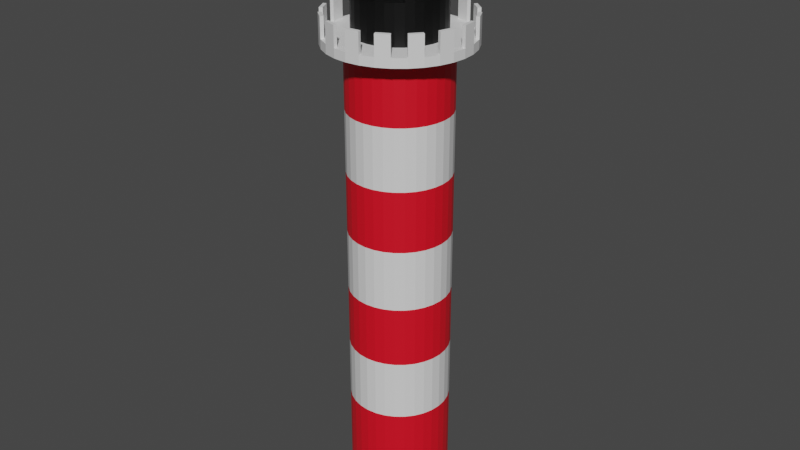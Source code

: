 # Source: LightHouse.blend  (saved by Blender 2.80.75; exported with 4.5.12 LTS)
import bpy
from mathutils import Matrix  # noqa: F401  (used for matrix-valued properties, if any)

bpy.ops.wm.read_factory_settings(use_empty=True)
scene = bpy.context.scene
scene.name = 'Scene'

# ---- collections
col_collection = bpy.data.collections.new('Collection'); scene.collection.children.link(col_collection)

# ---- materials (node trees are filled in below, after node groups)
mat_material_001 = bpy.data.materials.new('Material.001')
mat_material_001.use_transparent_shadow = False
mat_material_002 = bpy.data.materials.new('Material.002')
mat_material_002.use_transparent_shadow = False
mat_material_003 = bpy.data.materials.new('Material.003')
mat_material_003.use_transparent_shadow = False

# ---- material node trees
mat_material_001.use_nodes = True; mat_material_001.node_tree.nodes.clear()
_N = mat_material_001.node_tree.nodes; _L = mat_material_001.node_tree.links
n0 = _N.new('ShaderNodeOutputMaterial'); n0.name = 'Material Output'; n0.location = (300, 300)
n1 = _N.new('ShaderNodeBsdfPrincipled'); n1.name = 'Principled BSDF'; n1.location = (10, 300)
n1.distribution = 'GGX'
n1.subsurface_method = 'BURLEY'
n1.inputs[3].default_value = 1.45
n1.inputs[27].default_value = (0.0, 0.0, 0.0, 1.0)
n1.inputs[28].default_value = 1.0
_L.new(n1.outputs[0], n0.inputs[0])
n0.is_active_output = True
mat_material_002.use_nodes = True; mat_material_002.node_tree.nodes.clear()
_N = mat_material_002.node_tree.nodes; _L = mat_material_002.node_tree.links
n0 = _N.new('ShaderNodeOutputMaterial'); n0.name = 'Material Output'; n0.location = (300, 300)
n1 = _N.new('ShaderNodeBsdfPrincipled'); n1.name = 'Principled BSDF'; n1.location = (10, 300)
n1.distribution = 'GGX'
n1.subsurface_method = 'BURLEY'
n1.inputs[0].default_value = (0.8, 0.003328, 0.01643, 1.0)
n1.inputs[3].default_value = 1.45
n1.inputs[27].default_value = (0.0, 0.0, 0.0, 1.0)
n1.inputs[28].default_value = 1.0
_L.new(n1.outputs[0], n0.inputs[0])
n0.is_active_output = True
mat_material_003.use_nodes = True; mat_material_003.node_tree.nodes.clear()
_N = mat_material_003.node_tree.nodes; _L = mat_material_003.node_tree.links
n0 = _N.new('ShaderNodeOutputMaterial'); n0.name = 'Material Output'; n0.location = (300, 300)
n1 = _N.new('ShaderNodeBsdfPrincipled'); n1.name = 'Principled BSDF'; n1.location = (10, 300)
n1.distribution = 'GGX'
n1.subsurface_method = 'BURLEY'
n1.inputs[0].default_value = (0.0, 0.0, 0.0, 1.0)
n1.inputs[3].default_value = 1.45
n1.inputs[27].default_value = (0.0, 0.0, 0.0, 1.0)
n1.inputs[28].default_value = 1.0
_L.new(n1.outputs[0], n0.inputs[0])
n0.is_active_output = True

# ---- world
world_world = bpy.data.worlds.new('World'); scene.world = world_world
world_world.use_nodes = True; world_world.node_tree.nodes.clear()
_N = world_world.node_tree.nodes; _L = world_world.node_tree.links
n0 = _N.new('ShaderNodeOutputWorld'); n0.name = 'World Output'; n0.location = (300, 300)
n1 = _N.new('ShaderNodeBackground'); n1.name = 'Background'; n1.location = (10, 300)
n1.inputs[0].default_value = (0.05088, 0.05088, 0.05088, 1.0)
_L.new(n1.outputs[0], n0.inputs[0])
n0.is_active_output = True
world_world.color = (0.05088, 0.05088, 0.05088)
world_world.use_sun_shadow = False
world_world.sun_shadow_jitter_overblur = 0.0

# ---- meshes
me_cylinder = bpy.data.meshes.new('Cylinder')
me_cylinder.from_pydata([(0.0, 2.507, -0.814), (0.0, 2.507, 23.57), (0.4891, 2.459, -0.814), (0.4891, 2.459, 23.57), (0.9595, 2.316, -0.814), (0.9595, 2.316, 23.57), (1.393, 2.085, -0.814), (1.393, 2.085, 23.57), (1.773, 1.773, -0.814), (1.773, 1.773, 23.57), (2.085, 1.393, -0.814), (2.085, 1.393, 23.57), (2.316, 0.9595, -0.814), (2.316, 0.9595, 23.57), (2.459, 0.4891, -0.814), (2.459, 0.4891, 23.57), (2.507, 1.893e-07, -0.814), (2.507, 1.893e-07, 23.57), (2.459, -0.4891, -0.814), (2.459, -0.4891, 23.57), (2.316, -0.9595, -0.814), (2.316, -0.9595, 23.57), (2.085, -1.393, -0.814), (2.085, -1.393, 23.57), (1.773, -1.773, -0.814), (1.773, -1.773, 23.57), (1.393, -2.085, -0.814), (1.393, -2.085, 23.57), (0.9595, -2.316, -0.814), (0.9595, -2.316, 23.57), (0.4891, -2.459, -0.814), (0.4891, -2.459, 23.57), (-8.17e-07, -2.507, -0.814), (-8.17e-07, -2.507, 23.57), (-0.4891, -2.459, -0.814), (-0.4891, -2.459, 23.57), (-0.9595, -2.316, -0.814), (-0.9595, -2.316, 23.57), (-1.393, -2.085, -0.814), (-1.393, -2.085, 23.57), (-1.773, -1.773, -0.814), (-1.773, -1.773, 23.57), (-2.085, -1.393, -0.814), (-2.085, -1.393, 23.57), (-2.316, -0.716, -0.814), (-2.316, -0.9595, 23.57), (-2.459, -0.4891, 1.947), (-2.459, -0.4891, 23.57), (-2.507, 2.421e-06, 1.947), (-2.507, 2.421e-06, 23.57), (-2.459, 0.4891, 1.947), (-2.459, 0.4891, 23.57), (-2.316, 0.6146, -0.814), (-2.316, 0.9595, 23.57), (-2.085, 1.393, -0.814), (-2.085, 1.393, 23.57), (-1.773, 1.773, -0.814), (-1.773, 1.773, 23.57), (-1.393, 2.085, -0.814), (-1.393, 2.085, 23.57), (-0.9595, 2.316, -0.814), (-0.9595, 2.316, 23.57), (-0.4891, 2.459, -0.814), (-0.4891, 2.459, 23.57), (0.6916, 3.477, 23.57), (-1.635e-07, 3.545, 23.57), (1.357, 3.275, 23.57), (1.97, 2.948, 23.57), (2.507, 2.507, 23.57), (2.948, 1.97, 23.57), (3.275, 1.357, 23.57), (3.477, 0.6916, 23.57), (3.545, -7.163e-08, 23.57), (3.477, -0.6916, 23.57), (3.275, -1.357, 23.57), (2.948, -1.97, 23.57), (2.507, -2.507, 23.57), (1.97, -2.948, 23.57), (1.357, -3.275, 23.57), (0.6916, -3.477, 23.57), (-1.319e-06, -3.545, 23.57), (-0.6916, -3.477, 23.57), (-1.357, -3.275, 23.57), (-1.97, -2.948, 23.57), (-2.507, -2.507, 23.57), (-2.948, -1.97, 23.57), (-3.275, -1.357, 23.57), (-3.477, -0.6916, 23.57), (-3.545, 3.084e-06, 23.57), (-3.477, 0.6916, 23.57), (-3.275, 1.357, 23.57), (-2.948, 1.97, 23.57), (-2.507, 2.507, 23.57), (-1.97, 2.948, 23.57), (-1.357, 3.275, 23.57), (-0.6916, 3.477, 23.57), (0.6916, 3.477, 24.02), (7.439e-09, 3.545, 24.02), (1.357, 3.275, 24.02), (1.97, 2.948, 24.02), (2.507, 2.507, 24.02), (2.948, 1.97, 24.02), (3.275, 1.357, 24.02), (3.477, 0.6916, 24.02), (3.545, -7.163e-08, 24.02), (3.477, -0.6916, 24.02), (3.275, -1.357, 24.02), (2.948, -1.97, 24.02), (2.507, -2.507, 24.02), (1.97, -2.948, 24.02), (1.357, -3.275, 24.02), (0.6916, -3.477, 24.02), (-1.148e-06, -3.545, 24.02), (-0.6916, -3.477, 24.02), (-1.357, -3.275, 24.02), (-1.97, -2.948, 24.02), (-2.507, -2.507, 24.02), (-2.948, -1.97, 24.02), (-3.275, -1.357, 24.02), (-3.477, -0.6916, 24.02), (-3.545, 3.084e-06, 24.02), (-3.477, 0.6916, 24.02), (-3.275, 1.357, 24.02), (-2.948, 1.97, 24.02), (-2.507, 2.507, 24.02), (-1.97, 2.948, 24.02), (-1.357, 3.275, 24.02), (-0.6916, 3.477, 24.02), (0.4254, 2.138, 24.02), (6.194e-08, 2.18, 24.02), (0.8344, 2.014, 24.02), (1.211, 1.813, 24.02), (1.542, 1.542, 24.02), (1.813, 1.211, 24.02), (2.014, 0.8344, 24.02), (2.138, 0.4254, 24.02), (2.18, 2.715e-07, 24.02), (2.138, -0.4254, 24.02), (2.014, -0.8344, 24.02), (1.813, -1.211, 24.02), (1.542, -1.542, 24.02), (1.211, -1.813, 24.02), (0.8344, -2.014, 24.02), (0.4254, -2.138, 24.02), (-6.485e-07, -2.18, 24.02), (-0.4254, -2.138, 24.02), (-0.8344, -2.014, 24.02), (-1.211, -1.813, 24.02), (-1.542, -1.542, 24.02), (-1.813, -1.211, 24.02), (-2.014, -0.8344, 24.02), (-2.138, -0.4254, 24.02), (-2.18, 2.212e-06, 24.02), (-2.138, 0.4254, 24.02), (-2.014, 0.8344, 24.02), (-1.813, 1.211, 24.02), (-1.542, 1.542, 24.02), (-1.211, 1.813, 24.02), (-0.8344, 2.014, 24.02), (-0.4254, 2.138, 24.02), (0.4254, 2.138, 25.92), (7.349e-07, 2.18, 25.92), (0.8344, 2.014, 25.92), (1.211, 1.813, 25.92), (1.542, 1.542, 25.92), (1.813, 1.211, 25.92), (2.014, 0.8344, 25.92), (2.138, 0.4254, 25.92), (2.18, 2.715e-07, 25.92), (2.138, -0.4254, 25.92), (2.014, -0.8344, 25.92), (1.813, -1.211, 25.92), (1.542, -1.542, 25.92), (1.211, -1.813, 25.92), (0.8344, -2.014, 25.92), (0.4254, -2.138, 25.92), (2.443e-08, -2.18, 25.92), (-0.4254, -2.138, 25.92), (-0.8344, -2.014, 25.92), (-1.211, -1.813, 25.92), (-1.542, -1.542, 25.92), (-1.813, -1.211, 25.92), (-2.014, -0.8344, 25.92), (-2.138, -0.4254, 25.92), (-2.18, 2.212e-06, 25.92), (-2.138, 0.4254, 25.92), (-2.014, 0.8344, 25.92), (-1.813, 1.211, 25.92), (-1.542, 1.542, 25.92), (-1.211, 1.813, 25.92), (-0.8344, 2.014, 25.92), (-0.4254, 2.138, 25.92), (0.3211, 1.614, 25.92), (8.061e-07, 1.646, 25.92), (0.6299, 1.521, 25.92), (0.9144, 1.369, 25.92), (1.164, 1.164, 25.92), (1.369, 0.9144, 25.92), (1.521, 0.6299, 25.92), (1.614, 0.3211, 25.92), (1.646, 3.876e-07, 25.92), (1.614, -0.3211, 25.92), (1.521, -0.6299, 25.92), (1.369, -0.9144, 25.92), (1.164, -1.164, 25.92), (0.9144, -1.369, 25.92), (0.6299, -1.521, 25.92), (0.3211, -1.614, 25.92), (2.698e-07, -1.646, 25.92), (-0.3211, -1.614, 25.92), (-0.6299, -1.521, 25.92), (-0.9144, -1.369, 25.92), (-1.164, -1.164, 25.92), (-1.369, -0.9144, 25.92), (-1.521, -0.6299, 25.92), (-1.614, -0.3211, 25.92), (-1.646, 1.853e-06, 25.92), (-1.614, 0.3211, 25.92), (-1.521, 0.6299, 25.92), (-1.369, 0.9144, 25.92), (-1.164, 1.164, 25.92), (-0.9144, 1.369, 25.92), (-0.6299, 1.521, 25.92), (-0.3211, 1.614, 25.92), (0.3211, 1.614, 24.42), (8.061e-07, 1.646, 24.42), (0.6299, 1.521, 24.42), (0.9144, 1.369, 24.42), (1.164, 1.164, 24.42), (1.369, 0.9144, 24.42), (1.521, 0.6299, 24.42), (1.614, 0.3211, 24.42), (1.646, 3.876e-07, 24.42), (1.614, -0.3211, 24.42), (1.521, -0.6299, 24.42), (1.369, -0.9144, 24.42), (1.164, -1.164, 24.42), (0.9144, -1.369, 24.42), (0.6299, -1.521, 24.42), (0.3211, -1.614, 24.42), (2.698e-07, -1.646, 24.42), (-0.3211, -1.614, 24.42), (-0.6299, -1.521, 24.42), (-0.9144, -1.369, 24.42), (-1.164, -1.164, 24.42), (-1.369, -0.9144, 24.42), (-1.521, -0.6299, 24.42), (-1.614, -0.3211, 24.42), (-1.646, 1.853e-06, 24.42), (-1.614, 0.3211, 24.42), (-1.521, 0.6299, 24.42), (-1.369, 0.9144, 24.42), (-1.164, 1.164, 24.42), (-0.9144, 1.369, 24.42), (-0.6299, 1.521, 24.42), (-0.3211, 1.614, 24.42), (0.6579, 3.308, 24.02), (1.777e-08, 3.372, 24.02), (1.291, 3.116, 24.02), (1.874, 2.804, 24.02), (2.385, 2.385, 24.02), (2.804, 1.874, 24.02), (3.116, 1.291, 24.02), (3.308, 0.6579, 24.02), (3.372, -2.964e-08, 24.02), (3.308, -0.6579, 24.02), (3.116, -1.291, 24.02), (2.804, -1.874, 24.02), (2.385, -2.385, 24.02), (1.874, -2.804, 24.02), (1.291, -3.116, 24.02), (0.6579, -3.308, 24.02), (-1.081e-06, -3.372, 24.02), (-0.6579, -3.308, 24.02), (-1.291, -3.116, 24.02), (-1.874, -2.804, 24.02), (-2.385, -2.385, 24.02), (-2.804, -1.874, 24.02), (-3.116, -1.291, 24.02), (-3.308, -0.6579, 24.02), (-3.372, 2.972e-06, 24.02), (-3.308, 0.6579, 24.02), (-3.116, 1.291, 24.02), (-2.804, 1.874, 24.02), (-2.385, 2.385, 24.02), (-1.874, 2.804, 24.02), (-1.291, 3.116, 24.02), (-0.6579, 3.308, 24.02), (0.4046, 2.034, 24.02), (6.961e-08, 2.074, 24.02), (0.7937, 1.916, 24.02), (1.152, 1.725, 24.02), (1.467, 1.467, 24.02), (1.725, 1.152, 24.02), (1.916, 0.7937, 24.02), (2.034, 0.4046, 24.02), (2.074, 2.967e-07, 24.02), (2.034, -0.4046, 24.02), (1.916, -0.7937, 24.02), (1.725, -1.152, 24.02), (1.467, -1.467, 24.02), (1.152, -1.725, 24.02), (0.7937, -1.916, 24.02), (0.4046, -2.034, 24.02), (-6.062e-07, -2.074, 24.02), (-0.4046, -2.034, 24.02), (-0.7937, -1.916, 24.02), (-1.152, -1.725, 24.02), (-1.467, -1.467, 24.02), (-1.725, -1.152, 24.02), (-1.916, -0.7937, 24.02), (-2.034, -0.4046, 24.02), (-2.074, 2.143e-06, 24.02), (-2.034, 0.4046, 24.02), (-1.916, 0.7937, 24.02), (-1.725, 1.152, 24.02), (-1.467, 1.467, 24.02), (-1.152, 1.725, 24.02), (-0.7937, 1.916, 24.02), (-0.4046, 2.034, 24.02), (1.357, 3.275, 24.86), (0.6916, 3.477, 24.86), (2.507, 2.507, 24.86), (1.97, 2.948, 24.86), (3.275, 1.357, 24.86), (2.948, 1.97, 24.86), (3.545, -7.163e-08, 24.86), (3.477, 0.6916, 24.86), (3.275, -1.357, 24.86), (3.477, -0.6916, 24.86), (2.507, -2.507, 24.86), (2.948, -1.97, 24.86), (1.357, -3.275, 24.86), (1.97, -2.948, 24.86), (-1.148e-06, -3.545, 24.86), (0.6916, -3.477, 24.86), (-1.357, -3.275, 24.86), (-0.6916, -3.477, 24.86), (-2.507, -2.507, 24.86), (-1.97, -2.948, 24.86), (-3.275, -1.357, 24.86), (-2.948, -1.97, 24.86), (-3.545, 3.084e-06, 24.86), (-3.477, -0.6916, 24.86), (-3.275, 1.357, 24.86), (-3.477, 0.6916, 24.86), (-2.507, 2.507, 24.86), (-2.948, 1.97, 24.86), (-1.357, 3.275, 24.86), (-1.97, 2.948, 24.86), (7.439e-09, 3.545, 24.86), (-0.6916, 3.477, 24.86), (-2.385, -2.385, 24.86), (-1.874, -2.804, 24.86), (-1.291, -3.116, 24.86), (-0.6579, -3.308, 24.86), (-1.081e-06, -3.372, 24.86), (0.6579, -3.308, 24.86), (1.291, -3.116, 24.86), (1.874, -2.804, 24.86), (2.385, -2.385, 24.86), (2.804, -1.874, 24.86), (3.116, -1.291, 24.86), (3.308, -0.6579, 24.86), (3.372, -2.964e-08, 24.86), (1.291, 3.116, 24.86), (0.6579, 3.308, 24.86), (2.385, 2.385, 24.86), (1.874, 2.804, 24.86), (3.116, 1.291, 24.86), (2.804, 1.874, 24.86), (3.308, 0.6579, 24.86), (-3.116, -1.291, 24.86), (-2.804, -1.874, 24.86), (-3.372, 2.972e-06, 24.86), (-3.308, -0.6579, 24.86), (-3.116, 1.291, 24.86), (-3.308, 0.6579, 24.86), (-2.385, 2.385, 24.86), (-2.804, 1.874, 24.86), (-1.291, 3.116, 24.86), (-1.874, 2.804, 24.86), (1.777e-08, 3.372, 24.86), (-0.6579, 3.308, 24.86), (1.357, 3.275, 25.02), (0.6916, 3.477, 25.02), (2.507, 2.507, 25.02), (1.97, 2.948, 25.02), (3.275, 1.357, 25.02), (2.948, 1.97, 25.02), (3.545, -7.163e-08, 25.02), (3.477, 0.6916, 25.02), (3.275, -1.357, 25.02), (3.477, -0.6916, 25.02), (2.507, -2.507, 25.02), (2.948, -1.97, 25.02), (1.357, -3.275, 25.02), (1.97, -2.948, 25.02), (-1.148e-06, -3.545, 25.02), (0.6916, -3.477, 25.02), (-1.357, -3.275, 25.02), (-0.6916, -3.477, 25.02), (-2.507, -2.507, 25.02), (-1.97, -2.948, 25.02), (-3.275, -1.357, 25.02), (-2.948, -1.97, 25.02), (-3.545, 3.084e-06, 25.02), (-3.477, -0.6916, 25.02), (-3.275, 1.357, 25.02), (-3.477, 0.6916, 25.02), (-2.507, 2.507, 25.02), (-2.948, 1.97, 25.02), (-1.357, 3.275, 25.02), (-1.97, 2.948, 25.02), (7.439e-09, 3.545, 25.02), (-0.6916, 3.477, 25.02), (-2.385, -2.385, 25.02), (-1.874, -2.804, 25.02), (-1.291, -3.116, 25.02), (-0.6579, -3.308, 25.02), (-1.081e-06, -3.372, 25.02), (0.6579, -3.308, 25.02), (1.291, -3.116, 25.02), (1.874, -2.804, 25.02), (2.385, -2.385, 25.02), (2.804, -1.874, 25.02), (3.116, -1.291, 25.02), (3.308, -0.6579, 25.02), (3.372, -2.964e-08, 25.02), (1.291, 3.116, 25.02), (0.6579, 3.308, 25.02), (2.385, 2.385, 25.02), (1.874, 2.804, 25.02), (3.116, 1.291, 25.02), (2.804, 1.874, 25.02), (3.308, 0.6579, 25.02), (-3.116, -1.291, 25.02), (-2.804, -1.874, 25.02), (-3.372, 2.972e-06, 25.02), (-3.308, -0.6579, 25.02), (-3.116, 1.291, 25.02), (-3.308, 0.6579, 25.02), (-2.385, 2.385, 25.02), (-2.804, 1.874, 25.02), (-1.291, 3.116, 25.02), (-1.874, 2.804, 25.02), (1.777e-08, 3.372, 25.02), (-0.6579, 3.308, 25.02), (0.4254, 2.138, 28.22), (7.349e-07, 2.18, 28.22), (2.014, 0.8344, 28.22), (1.813, 1.211, 28.22), (1.542, -1.542, 28.22), (1.813, -1.211, 28.22), (-0.4254, -2.138, 28.22), (2.443e-08, -2.18, 28.22), (-2.014, -0.8344, 28.22), (-1.813, -1.211, 28.22), (-1.542, 1.542, 28.22), (-1.813, 1.211, 28.22), (0.3211, 1.614, 28.22), (8.061e-07, 1.646, 28.22), (1.521, 0.6299, 28.22), (1.369, 0.9144, 28.22), (1.164, -1.164, 28.22), (1.369, -0.9144, 28.22), (-0.3211, -1.614, 28.22), (2.698e-07, -1.646, 28.22), (-1.521, -0.6299, 28.22), (-1.369, -0.9144, 28.22), (-1.164, 1.164, 28.22), (-1.369, 0.9144, 28.22), (0.0, 2.507, 17.47), (-0.4891, 2.459, 11.38), (-0.0161, 2.391, 28.09), (-0.9595, 2.316, 11.38), (0.4503, 2.345, 28.09), (-1.393, 2.085, 11.38), (0.8989, 2.209, 28.09), (-1.773, 1.773, 11.38), (1.312, 1.988, 28.09), (-2.085, 1.393, 11.38), (1.675, 1.691, 28.09), (-2.316, 0.9595, 11.38), (1.972, 1.328, 28.09), (-2.459, 0.4891, 11.38), (2.193, 0.915, 28.09), (-2.507, 2.421e-06, 11.38), (2.329, 0.4664, 28.09), (-2.459, -0.4891, 11.38), (2.375, 6.825e-08, 28.09), (-2.316, -0.9595, 11.38), (2.329, -0.4664, 28.09), (-2.085, -1.393, 11.38), (2.193, -0.915, 28.09), (-1.773, -1.773, 11.38), (1.972, -1.328, 28.09), (-1.393, -2.085, 11.38), (1.675, -1.691, 28.09), (-0.9595, -2.316, 11.38), (1.312, -1.988, 28.09), (-0.4891, -2.459, 11.38), (0.8989, -2.209, 28.09), (-8.17e-07, -2.507, 11.38), (0.4503, -2.345, 28.09), (0.4891, -2.459, 11.38), (-0.0161, -2.391, 28.09), (0.9595, -2.316, 11.38), (-0.4825, -2.345, 28.09), (1.393, -2.085, 11.38), (-0.9311, -2.209, 28.09), (1.773, -1.773, 11.38), (-1.344, -1.988, 28.09), (2.085, -1.393, 11.38), (-1.707, -1.691, 28.09), (2.316, -0.9595, 11.38), (-2.004, -1.328, 28.09), (2.459, -0.4891, 11.38), (-2.225, -0.915, 28.09), (-0.0161, -1.123e-07, 30.0), (-2.361, -0.4664, 28.09), (2.507, 1.893e-07, 11.38), (-2.407, 2.196e-06, 28.09), (2.459, 0.4891, 11.38), (-2.361, 0.4664, 28.09), (2.316, 0.9595, 11.38), (-2.225, 0.915, 28.09), (2.085, 1.393, 11.38), (-2.004, 1.328, 28.09), (1.773, 1.773, 11.38), (-1.707, 1.691, 28.09), (1.393, 2.085, 11.38), (-1.344, 1.988, 28.09), (0.9595, 2.316, 11.38), (-0.931, 2.209, 28.09), (0.4891, 2.459, 11.38), (-0.4825, 2.345, 28.09), (0.0, 2.507, 11.38), (-0.4891, 2.459, 17.47), (-0.9595, 2.316, 17.47), (-1.393, 2.085, 17.47), (-1.773, 1.773, 17.47), (-2.085, 1.393, 17.47), (-2.316, 0.9595, 17.47), (-2.459, 0.4891, 17.47), (-2.507, 2.421e-06, 17.47), (-2.459, -0.4891, 17.47), (-2.316, -0.9595, 17.47), (-2.085, -1.393, 17.47), (-1.773, -1.773, 17.47), (-1.393, -2.085, 17.47), (-0.9595, -2.316, 17.47), (-0.4891, -2.459, 17.47), (-8.17e-07, -2.507, 17.47), (0.4891, -2.459, 17.47), (0.9595, -2.316, 17.47), (1.393, -2.085, 17.47), (1.773, -1.773, 17.47), (2.085, -1.393, 17.47), (2.316, -0.9595, 17.47), (2.459, -0.4891, 17.47), (2.507, 1.893e-07, 17.47), (2.459, 0.4891, 17.47), (2.316, 0.9595, 17.47), (2.085, 1.393, 17.47), (1.773, 1.773, 17.47), (1.393, 2.085, 17.47), (0.9595, 2.316, 17.47), (0.4891, 2.459, 17.47), (0.4891, 2.459, 5.282), (0.9595, 2.316, 5.282), (1.393, 2.085, 5.282), (1.773, 1.773, 5.282), (2.085, 1.393, 5.282), (2.316, 0.9595, 5.282), (2.459, 0.4891, 5.282), (2.507, 1.893e-07, 5.282), (2.459, -0.4891, 5.282), (2.316, -0.9595, 5.282), (2.085, -1.393, 5.282), (1.773, -1.773, 5.282), (1.393, -2.085, 5.282), (0.9595, -2.316, 5.282), (0.4891, -2.459, 5.282), (-8.17e-07, -2.507, 5.282), (-0.4891, -2.459, 5.282), (-0.9595, -2.316, 5.282), (-1.393, -2.085, 5.282), (-1.773, -1.773, 5.282), (-2.085, -1.393, 5.282), (-2.316, -0.9595, 5.282), (-2.459, -0.4891, 5.282), (-2.507, 2.421e-06, 5.282), (-2.459, 0.4891, 5.282), (-2.316, 0.9595, 5.282), (-2.085, 1.393, 5.282), (-1.773, 1.773, 5.282), (-1.393, 2.085, 5.282), (-0.9595, 2.316, 5.282), (-0.4891, 2.459, 5.282), (0.0, 2.507, 5.282), (0.0, 2.507, 20.52), (0.4891, 2.459, 20.52), (0.9595, 2.316, 20.52), (2.085, 1.393, 20.52), (2.316, 0.9595, 20.52), (2.459, 0.4891, 20.52), (1.393, 2.085, 20.52), (2.507, 1.893e-07, 20.52), (2.459, -0.4891, 20.52), (1.773, 1.773, 20.52), (2.316, -0.9595, 20.52), (2.085, -1.393, 20.52), (1.773, -1.773, 20.52), (1.393, -2.085, 20.52), (0.9595, -2.316, 20.52), (0.4891, -2.459, 20.52), (-8.17e-07, -2.507, 20.52), (-0.4891, -2.459, 20.52), (-0.9595, -2.316, 20.52), (-1.393, -2.085, 20.52), (-1.773, -1.773, 20.52), (-2.085, -1.393, 20.52), (-2.316, -0.9595, 20.52), (-2.459, -0.4891, 20.52), (-2.507, 2.421e-06, 20.52), (-2.459, 0.4891, 20.52), (-2.316, 0.9595, 20.52), (-2.085, 1.393, 20.52), (-1.773, 1.773, 20.52), (-1.393, 2.085, 20.52), (-0.9595, 2.316, 20.52), (-0.4891, 2.459, 20.52), (0.0, 2.507, 14.43), (-0.4891, 2.459, 14.43), (-0.9595, 2.316, 14.43), (-1.393, 2.085, 14.43), (-1.773, 1.773, 14.43), (-2.085, 1.393, 14.43), (-2.316, 0.9595, 14.43), (-2.459, 0.4891, 14.43), (-2.507, 2.421e-06, 14.43), (-2.459, -0.4891, 14.43), (-2.316, -0.9595, 14.43), (-2.085, -1.393, 14.43), (-1.773, -1.773, 14.43), (-1.393, -2.085, 14.43), (-0.9595, -2.316, 14.43), (-0.4891, -2.459, 14.43), (-8.17e-07, -2.507, 14.43), (0.4891, -2.459, 14.43), (0.9595, -2.316, 14.43), (1.393, -2.085, 14.43), (1.773, -1.773, 14.43), (2.085, -1.393, 14.43), (2.316, -0.9595, 14.43), (2.459, -0.4891, 14.43), (2.507, 1.893e-07, 14.43), (2.459, 0.4891, 14.43), (2.316, 0.9595, 14.43), (2.085, 1.393, 14.43), (1.773, 1.773, 14.43), (1.393, 2.085, 14.43), (0.9595, 2.316, 14.43), (0.4891, 2.459, 14.43), (0.0, 2.507, 8.33), (0.4891, 2.459, 8.33), (0.9595, 2.316, 8.33), (1.393, 2.085, 8.33), (1.773, 1.773, 8.33), (2.085, 1.393, 8.33), (2.316, 0.9595, 8.33), (2.459, 0.4891, 8.33), (2.507, 1.893e-07, 8.33), (2.459, -0.4891, 8.33), (2.316, -0.9595, 8.33), (2.085, -1.393, 8.33), (1.773, -1.773, 8.33), (1.393, -2.085, 8.33), (0.9595, -2.316, 8.33), (0.4891, -2.459, 8.33), (-8.17e-07, -2.507, 8.33), (-0.4891, -2.459, 8.33), (-0.9595, -2.316, 8.33), (-1.393, -2.085, 8.33), (-1.773, -1.773, 8.33), (-2.085, -1.393, 8.33), (-2.316, -0.9595, 8.33), (-2.459, -0.4891, 8.33), (-2.507, 2.421e-06, 8.33), (-2.459, 0.4891, 8.33), (-2.316, 0.9595, 8.33), (-2.085, 1.393, 8.33), (-1.773, 1.773, 8.33), (-1.393, 2.085, 8.33), (-0.9595, 2.316, 8.33), (-0.4891, 2.459, 8.33), (0.4891, 2.459, 2.234), (0.9595, 2.316, 2.234), (1.393, 2.085, 2.234), (1.773, 1.773, 2.234), (2.085, 1.393, 2.234), (2.316, 0.9595, 2.234), (2.459, 0.4891, 2.234), (2.507, 1.893e-07, 2.234), (2.459, -0.4891, 2.234), (2.316, -0.9595, 2.234), (2.085, -1.393, 2.234), (1.773, -1.773, 2.234), (1.393, -2.085, 2.234), (0.9595, -2.316, 2.234), (0.4891, -2.459, 2.234), (-8.17e-07, -2.507, 2.234), (-0.4891, -2.459, 2.234), (-0.9595, -2.316, 2.234), (-1.393, -2.085, 2.234), (-1.773, -1.773, 2.234), (-2.085, -1.393, 2.234), (-2.316, -0.9595, 2.234), (-2.459, -0.4891, 2.234), (-2.507, 2.421e-06, 2.234), (-2.459, 0.4891, 2.234), (-2.316, 0.9595, 2.234), (-2.085, 1.393, 2.234), (-1.773, 1.773, 2.234), (-1.393, 2.085, 2.234), (-0.9595, 2.316, 2.234), (-0.4891, 2.459, 2.234), (0.0, 2.507, 2.234), (0.0, 2.507, 22.05), (0.4891, 2.459, 22.05), (0.9595, 2.316, 22.05), (2.085, 1.393, 22.05), (2.316, 0.9595, 22.05), (2.459, 0.4891, 22.05), (1.393, 2.085, 22.05), (2.507, 1.893e-07, 22.05), (2.459, -0.4891, 22.05), (1.773, 1.773, 22.05), (2.316, -0.9595, 22.05), (2.085, -1.393, 22.05), (1.773, -1.773, 22.05), (1.393, -2.085, 22.05), (0.9595, -2.316, 22.05), (0.4891, -2.459, 22.05), (-8.17e-07, -2.507, 22.05), (-0.4891, -2.459, 22.05), (-0.9595, -2.316, 22.05), (-1.393, -2.085, 22.05), (-1.773, -1.773, 22.05), (-2.085, -1.393, 22.05), (-2.316, -0.9595, 22.05), (-2.459, -0.4891, 22.05), (-2.507, 2.421e-06, 22.05), (-2.459, 0.4891, 22.05), (-2.316, 0.9595, 22.05), (-2.085, 1.393, 22.05), (-1.773, 1.773, 22.05), (-1.393, 2.085, 22.05), (-0.9595, 2.316, 22.05), (-0.4891, 2.459, 22.05), (7.643e-08, 2.022, -0.814), (0.3945, 1.983, -0.814), (0.7738, 1.868, -0.814), (1.123, 1.681, -0.814), (1.43, 1.43, -0.814), (1.681, 1.123, -0.814), (1.868, 0.7738, -0.814), (1.983, 0.3945, -0.814), (2.022, 3.113e-07, -0.814), (1.983, -0.3945, -0.814), (1.868, -0.7738, -0.814), (1.681, -1.123, -0.814), (1.43, -1.43, -0.814), (1.123, -1.681, -0.814), (0.7738, -1.868, -0.814), (0.3945, -1.983, -0.814), (-5.824e-07, -2.022, -0.814), (-0.3945, -1.983, -0.814), (-0.7738, -1.868, -0.814), (-1.123, -1.681, -0.814), (-1.43, -1.43, -0.814), (-1.681, -1.123, -0.814), (-1.868, -0.5303, -0.814), (-1.983, -0.3945, 1.947), (-2.022, 2.111e-06, 1.947), (-1.983, 0.3945, 1.947), (-1.868, 0.4289, -0.814), (-1.681, 1.123, -0.814), (-1.43, 1.43, -0.814), (-1.123, 1.681, -0.814), (-0.7738, 1.868, -0.814), (-0.3945, 1.983, -0.814), (7.643e-08, 2.022, 22.91), (0.3945, 1.983, 22.91), (0.7738, 1.868, 22.91), (1.123, 1.681, 22.91), (1.43, 1.43, 22.91), (1.681, 1.123, 22.91), (1.868, 0.7738, 22.91), (1.983, 0.3945, 22.91), (2.022, 3.113e-07, 22.91), (1.983, -0.3945, 22.91), (1.868, -0.7738, 22.91), (1.681, -1.123, 22.91), (1.43, -1.43, 22.91), (1.123, -1.681, 22.91), (0.7738, -1.868, 22.91), (0.3945, -1.983, 22.91), (-5.824e-07, -2.022, 22.91), (-0.3945, -1.983, 22.91), (-0.7738, -1.868, 22.91), (-1.123, -1.681, 22.91), (-1.43, -1.43, 22.91), (-1.681, -1.123, 22.91), (-1.868, -0.7738, 22.91), (-1.983, -0.3945, 22.91), (-2.022, 2.111e-06, 22.91), (-1.983, 0.3945, 22.91), (-1.868, 0.7738, 22.91), (-1.681, 1.123, 22.91), (-1.43, 1.43, 22.91), (-1.123, 1.681, 22.91), (-0.7738, 1.868, 22.91), (-0.3945, 1.983, 22.91)], [], [(729, 1, 3, 730), (730, 3, 5, 731), (731, 5, 7, 735), (735, 7, 9, 738), (738, 9, 11, 732), (732, 11, 13, 733), (733, 13, 15, 734), (734, 15, 17, 736), (736, 17, 19, 737), (737, 19, 21, 739), (739, 21, 23, 740), (740, 23, 25, 741), (741, 25, 27, 742), (742, 27, 29, 743), (743, 29, 31, 744), (744, 31, 33, 745), (745, 33, 35, 746), (746, 35, 37, 747), (747, 37, 39, 748), (748, 39, 41, 749), (749, 41, 43, 750), (750, 43, 45, 751), (751, 45, 47, 752), (752, 47, 49, 753), (753, 49, 51, 754), (754, 51, 53, 755), (755, 53, 55, 756), (756, 55, 57, 757), (757, 57, 59, 758), (758, 59, 61, 759), (61, 59, 93, 94), (759, 61, 63, 760), (760, 63, 1, 729), (4, 6, 764, 763), (85, 84, 116, 117), (17, 15, 71, 72), (35, 33, 80, 81), (53, 51, 89, 90), (9, 7, 67, 68), (27, 25, 76, 77), (45, 43, 85, 86), (63, 61, 94, 95), (19, 17, 72, 73), (37, 35, 81, 82), (55, 53, 90, 91), (11, 9, 68, 69), (29, 27, 77, 78), (47, 45, 86, 87), (3, 1, 65, 64), (1, 63, 95, 65), (21, 19, 73, 74), (39, 37, 82, 83), (57, 55, 91, 92), (13, 11, 69, 70), (31, 29, 78, 79), (49, 47, 87, 88), (5, 3, 64, 66), (23, 21, 74, 75), (41, 39, 83, 84), (59, 57, 92, 93), (15, 13, 70, 71), (33, 31, 79, 80), (51, 49, 88, 89), (7, 5, 66, 67), (25, 23, 75, 76), (43, 41, 84, 85), (137, 138, 298, 297), (72, 71, 103, 104), (86, 85, 117, 118), (73, 72, 104, 105), (87, 86, 118, 119), (74, 73, 105, 106), (88, 87, 119, 120), (75, 74, 106, 107), (89, 88, 120, 121), (76, 75, 107, 108), (90, 89, 121, 122), (77, 76, 108, 109), (91, 90, 122, 123), (78, 77, 109, 110), (64, 65, 97, 96), (92, 91, 123, 124), (79, 78, 110, 111), (66, 64, 96, 98), (93, 92, 124, 125), (80, 79, 111, 112), (67, 66, 98, 99), (94, 93, 125, 126), (81, 80, 112, 113), (68, 67, 99, 100), (95, 94, 126, 127), (82, 81, 113, 114), (69, 68, 100, 101), (65, 95, 127, 97), (83, 82, 114, 115), (70, 69, 101, 102), (84, 83, 115, 116), (71, 70, 102, 103), (155, 154, 186, 187), (117, 116, 276, 277), (136, 137, 297, 296), (265, 266, 362, 363), (135, 136, 296, 295), (115, 114, 274, 275), (134, 135, 295, 294), (268, 108, 330, 360), (133, 134, 294, 293), (159, 129, 289, 319), (113, 112, 272, 273), (132, 133, 293, 292), (158, 159, 319, 318), (258, 98, 320, 365), (131, 132, 292, 291), (157, 158, 318, 317), (111, 110, 270, 271), (130, 131, 291, 290), (156, 157, 317, 316), (110, 109, 333, 332), (128, 130, 290, 288), (155, 156, 316, 315), (109, 108, 268, 269), (129, 128, 288, 289), (154, 155, 315, 314), (284, 124, 346, 378), (153, 154, 314, 313), (107, 106, 266, 267), (152, 153, 313, 312), (263, 264, 364, 371), (151, 152, 312, 311), (105, 104, 264, 265), (163, 162, 194, 195), (142, 141, 173, 174), (128, 129, 161, 160), (156, 155, 187, 188), (143, 142, 174, 175), (130, 128, 160, 162), (157, 156, 188, 189), (144, 143, 175, 176), (131, 130, 162, 163), (158, 157, 189, 190), (145, 144, 176, 177), (132, 131, 163, 164), (159, 158, 190, 191), (146, 145, 177, 178), (133, 132, 164, 165), (129, 159, 191, 161), (147, 146, 178, 179), (134, 133, 165, 166), (148, 147, 179, 180), (135, 134, 166, 167), (149, 148, 180, 181), (136, 135, 167, 168), (150, 149, 181, 182), (137, 136, 168, 169), (151, 150, 182, 183), (138, 137, 169, 170), (152, 151, 183, 184), (139, 138, 170, 171), (153, 152, 184, 185), (140, 139, 171, 172), (154, 153, 185, 186), (141, 140, 172, 173), (200, 199, 231, 232), (190, 189, 221, 222), (219, 220, 470, 471), (164, 163, 195, 196), (191, 190, 222, 223), (178, 177, 209, 210), (165, 164, 196, 197), (161, 191, 223, 193), (179, 178, 210, 211), (214, 182, 456, 468), (180, 179, 211, 212), (167, 166, 198, 199), (181, 180, 212, 213), (168, 167, 199, 200), (204, 172, 452, 464), (169, 168, 200, 201), (183, 182, 214, 215), (170, 169, 201, 202), (184, 183, 215, 216), (171, 170, 202, 203), (185, 184, 216, 217), (165, 197, 463, 451), (186, 185, 217, 218), (173, 172, 204, 205), (187, 186, 218, 219), (174, 173, 205, 206), (177, 176, 455, 454), (203, 204, 464, 465), (175, 174, 206, 207), (162, 160, 192, 194), (189, 188, 220, 221), (176, 175, 207, 208), (224, 225, 255, 254, 253, 252, 251, 250, 249, 248, 247, 246, 245, 244, 243, 242, 241, 240, 239, 238, 237, 236, 235, 234, 233, 232, 231, 230, 229, 228, 227, 226), (214, 213, 245, 246), (201, 200, 232, 233), (215, 214, 246, 247), (202, 201, 233, 234), (216, 215, 247, 248), (203, 202, 234, 235), (217, 216, 248, 249), (204, 203, 235, 236), (218, 217, 249, 250), (205, 204, 236, 237), (219, 218, 250, 251), (206, 205, 237, 238), (192, 193, 225, 224), (220, 219, 251, 252), (207, 206, 238, 239), (194, 192, 224, 226), (221, 220, 252, 253), (208, 207, 239, 240), (195, 194, 226, 227), (222, 221, 253, 254), (209, 208, 240, 241), (196, 195, 227, 228), (223, 222, 254, 255), (210, 209, 241, 242), (197, 196, 228, 229), (193, 223, 255, 225), (211, 210, 242, 243), (198, 197, 229, 230), (212, 211, 243, 244), (199, 198, 230, 231), (213, 212, 244, 245), (280, 279, 311, 312), (267, 266, 298, 299), (281, 280, 312, 313), (268, 267, 299, 300), (282, 281, 313, 314), (269, 268, 300, 301), (283, 282, 314, 315), (270, 269, 301, 302), (256, 257, 289, 288), (284, 283, 315, 316), (271, 270, 302, 303), (258, 256, 288, 290), (285, 284, 316, 317), (272, 271, 303, 304), (259, 258, 290, 291), (286, 285, 317, 318), (273, 272, 304, 305), (260, 259, 291, 292), (287, 286, 318, 319), (274, 273, 305, 306), (261, 260, 292, 293), (257, 287, 319, 289), (275, 274, 306, 307), (262, 261, 293, 294), (276, 275, 307, 308), (263, 262, 294, 295), (277, 276, 308, 309), (264, 263, 295, 296), (278, 277, 309, 310), (265, 264, 296, 297), (279, 278, 310, 311), (266, 265, 297, 298), (108, 107, 331, 330), (138, 139, 299, 298), (119, 118, 278, 279), (139, 140, 300, 299), (96, 256, 366, 321), (140, 141, 301, 300), (121, 120, 280, 281), (141, 142, 302, 301), (261, 262, 369, 370), (142, 143, 303, 302), (123, 122, 282, 283), (96, 97, 257, 256), (143, 144, 304, 303), (287, 257, 382, 383), (109, 269, 359, 333), (144, 145, 305, 304), (125, 124, 284, 285), (99, 98, 258, 259), (145, 146, 306, 305), (257, 97, 350, 382), (106, 105, 329, 328), (146, 147, 307, 306), (127, 126, 286, 287), (101, 100, 260, 261), (147, 148, 308, 307), (123, 283, 379, 347), (259, 260, 367, 368), (148, 149, 309, 308), (103, 102, 262, 263), (149, 150, 310, 309), (285, 286, 380, 381), (150, 151, 311, 310), (327, 371, 435, 391), (340, 341, 405, 404), (357, 356, 420, 421), (369, 324, 388, 433), (338, 339, 403, 402), (359, 358, 422, 423), (325, 370, 434, 389), (336, 337, 401, 400), (361, 360, 424, 425), (351, 383, 447, 415), (334, 335, 399, 398), (363, 362, 426, 427), (367, 322, 386, 431), (332, 333, 397, 396), (371, 364, 428, 435), (380, 348, 412, 444), (112, 111, 335, 334), (125, 285, 381, 349), (107, 267, 361, 331), (267, 268, 360, 361), (99, 259, 368, 323), (114, 113, 337, 336), (266, 106, 328, 362), (276, 116, 338, 352), (269, 270, 358, 359), (286, 126, 348, 380), (116, 115, 339, 338), (260, 100, 322, 367), (115, 275, 353, 339), (271, 272, 356, 357), (118, 117, 341, 340), (105, 265, 363, 329), (127, 287, 383, 351), (264, 104, 326, 364), (274, 114, 336, 354), (273, 274, 354, 355), (101, 261, 370, 325), (117, 277, 373, 341), (120, 119, 343, 342), (113, 273, 355, 337), (275, 276, 352, 353), (262, 102, 324, 369), (278, 118, 340, 372), (122, 121, 345, 344), (277, 278, 372, 373), (103, 263, 371, 327), (119, 279, 375, 343), (124, 123, 347, 346), (98, 96, 321, 320), (272, 112, 334, 356), (279, 280, 374, 375), (280, 120, 342, 374), (126, 125, 349, 348), (100, 99, 323, 322), (111, 271, 357, 335), (281, 282, 376, 377), (97, 127, 351, 350), (121, 281, 377, 345), (102, 101, 325, 324), (283, 284, 378, 379), (256, 258, 365, 366), (282, 122, 344, 376), (104, 103, 327, 326), (270, 110, 332, 358), (402, 403, 417, 416), (400, 401, 419, 418), (398, 399, 421, 420), (396, 397, 423, 422), (394, 395, 425, 424), (392, 393, 427, 426), (404, 405, 437, 436), (406, 407, 439, 438), (408, 409, 441, 440), (410, 411, 443, 442), (384, 385, 430, 429), (412, 413, 445, 444), (386, 387, 432, 431), (414, 415, 447, 446), (388, 389, 434, 433), (390, 391, 435, 428), (355, 354, 418, 419), (342, 343, 407, 406), (353, 352, 416, 417), (344, 345, 409, 408), (373, 372, 436, 437), (346, 347, 411, 410), (375, 374, 438, 439), (348, 349, 413, 412), (377, 376, 440, 441), (350, 351, 415, 414), (379, 378, 442, 443), (352, 338, 402, 416), (381, 380, 444, 445), (339, 353, 417, 403), (383, 382, 446, 447), (354, 336, 400, 418), (341, 373, 437, 405), (337, 355, 419, 401), (372, 340, 404, 436), (356, 334, 398, 420), (343, 375, 439, 407), (335, 357, 421, 399), (374, 342, 406, 438), (358, 332, 396, 422), (345, 377, 441, 409), (333, 359, 423, 397), (376, 344, 408, 440), (360, 330, 394, 424), (347, 379, 443, 411), (331, 361, 425, 395), (382, 350, 414, 446), (362, 328, 392, 426), (320, 321, 385, 384), (321, 366, 430, 385), (329, 363, 427, 393), (322, 323, 387, 386), (378, 346, 410, 442), (364, 326, 390, 428), (324, 325, 389, 388), (365, 320, 384, 429), (366, 365, 429, 430), (326, 327, 391, 390), (349, 381, 445, 413), (368, 367, 431, 432), (328, 329, 393, 392), (323, 368, 432, 387), (370, 369, 433, 434), (330, 331, 395, 394), (454, 455, 467, 466), (450, 451, 463, 462), (456, 457, 469, 468), (452, 453, 465, 464), (448, 449, 461, 460), (458, 459, 471, 470), (161, 193, 461, 449), (197, 198, 462, 463), (172, 171, 453, 452), (213, 214, 468, 469), (176, 208, 467, 455), (198, 166, 450, 462), (187, 219, 471, 459), (209, 177, 454, 466), (193, 192, 460, 461), (188, 187, 459, 458), (166, 165, 451, 450), (208, 209, 466, 467), (182, 181, 457, 456), (192, 160, 448, 460), (171, 203, 465, 453), (181, 213, 469, 457), (160, 161, 449, 448), (220, 188, 458, 470), (664, 568, 567, 663), (665, 537, 535, 666), (474, 519, 476), (633, 472, 568, 664), (666, 535, 533, 667), (476, 519, 478), (662, 566, 565, 661), (667, 533, 531, 668), (478, 519, 480), (661, 565, 564, 660), (668, 531, 529, 669), (480, 519, 482), (660, 564, 563, 659), (669, 529, 527, 670), (482, 519, 484), (659, 563, 562, 658), (670, 527, 525, 671), (484, 519, 486), (658, 562, 561, 657), (671, 525, 523, 672), (486, 519, 488), (657, 561, 560, 656), (672, 523, 521, 673), (488, 519, 490), (656, 560, 559, 655), (673, 521, 517, 674), (490, 519, 492), (655, 559, 558, 654), (674, 517, 515, 675), (492, 519, 494), (654, 558, 557, 653), (675, 515, 513, 676), (494, 519, 496), (653, 557, 556, 652), (676, 513, 511, 677), (496, 519, 498), (652, 556, 555, 651), (677, 511, 509, 678), (498, 519, 500), (651, 555, 554, 650), (678, 509, 507, 679), (500, 519, 502), (650, 554, 553, 649), (679, 507, 505, 680), (502, 519, 504), (649, 553, 552, 648), (680, 505, 503, 681), (504, 519, 506), (648, 552, 551, 647), (681, 503, 501, 682), (506, 519, 508), (647, 551, 550, 646), (682, 501, 499, 683), (508, 519, 510), (646, 550, 549, 645), (683, 499, 497, 684), (510, 519, 512), (645, 549, 548, 644), (684, 497, 495, 685), (512, 519, 514), (644, 548, 547, 643), (685, 495, 493, 686), (514, 519, 516), (643, 547, 546, 642), (686, 493, 491, 687), (516, 519, 518), (642, 546, 545, 641), (687, 491, 489, 688), (518, 519, 520), (641, 545, 544, 640), (688, 489, 487, 689), (520, 519, 522), (640, 544, 543, 639), (689, 487, 485, 690), (522, 519, 524), (639, 543, 542, 638), (690, 485, 483, 691), (524, 519, 526), (638, 542, 541, 637), (691, 483, 481, 692), (526, 519, 528), (637, 541, 540, 636), (692, 481, 479, 693), (528, 519, 530), (636, 540, 539, 635), (693, 479, 477, 694), (530, 519, 532), (635, 539, 538, 634), (694, 477, 475, 695), (532, 519, 534), (695, 475, 473, 696), (696, 473, 537, 665), (534, 519, 536), (663, 567, 566, 662), (634, 538, 472, 633), (536, 519, 474), (474, 476, 478, 480, 482, 484, 486, 488, 490, 492, 494, 496, 498, 500, 502, 504, 506, 508, 510, 512, 514, 516, 518, 520, 522, 524, 526, 528, 530, 532, 534, 536), (727, 599, 600, 728), (726, 598, 599, 727), (725, 597, 598, 726), (724, 596, 597, 725), (723, 595, 596, 724), (722, 594, 595, 723), (721, 593, 594, 722), (720, 592, 593, 721), (719, 591, 592, 720), (718, 590, 591, 719), (717, 589, 590, 718), (716, 588, 589, 717), (715, 587, 588, 716), (714, 586, 587, 715), (713, 585, 586, 714), (712, 584, 585, 713), (711, 583, 584, 712), (710, 582, 583, 711), (709, 581, 582, 710), (708, 580, 581, 709), (707, 579, 580, 708), (706, 578, 579, 707), (705, 577, 578, 706), (704, 576, 577, 705), (703, 575, 576, 704), (702, 574, 575, 703), (701, 573, 574, 702), (700, 572, 573, 701), (699, 571, 572, 700), (698, 570, 571, 699), (697, 569, 570, 698), (728, 600, 569, 697), (538, 632, 601, 472), (539, 631, 632, 538), (540, 630, 631, 539), (541, 629, 630, 540), (542, 628, 629, 541), (543, 627, 628, 542), (544, 626, 627, 543), (545, 625, 626, 544), (546, 624, 625, 545), (547, 623, 624, 546), (548, 622, 623, 547), (549, 621, 622, 548), (550, 620, 621, 549), (551, 619, 620, 550), (552, 618, 619, 551), (553, 617, 618, 552), (554, 616, 617, 553), (555, 615, 616, 554), (556, 614, 615, 555), (557, 613, 614, 556), (558, 612, 613, 557), (559, 611, 612, 558), (560, 609, 611, 559), (561, 608, 609, 560), (562, 606, 608, 561), (563, 605, 606, 562), (564, 604, 605, 563), (565, 610, 604, 564), (566, 607, 610, 565), (567, 603, 607, 566), (568, 602, 603, 567), (472, 601, 602, 568), (473, 634, 633, 537), (533, 663, 662, 531), (475, 635, 634, 473), (477, 636, 635, 475), (479, 637, 636, 477), (481, 638, 637, 479), (483, 639, 638, 481), (485, 640, 639, 483), (487, 641, 640, 485), (489, 642, 641, 487), (491, 643, 642, 489), (493, 644, 643, 491), (495, 645, 644, 493), (497, 646, 645, 495), (499, 647, 646, 497), (501, 648, 647, 499), (503, 649, 648, 501), (505, 650, 649, 503), (507, 651, 650, 505), (509, 652, 651, 507), (511, 653, 652, 509), (513, 654, 653, 511), (515, 655, 654, 513), (517, 656, 655, 515), (521, 657, 656, 517), (523, 658, 657, 521), (525, 659, 658, 523), (527, 660, 659, 525), (529, 661, 660, 527), (531, 662, 661, 529), (537, 633, 664, 535), (535, 664, 663, 533), (599, 696, 665, 600), (598, 695, 696, 599), (597, 694, 695, 598), (596, 693, 694, 597), (595, 692, 693, 596), (594, 691, 692, 595), (593, 690, 691, 594), (592, 689, 690, 593), (591, 688, 689, 592), (590, 687, 688, 591), (589, 686, 687, 590), (588, 685, 686, 589), (587, 684, 685, 588), (586, 683, 684, 587), (585, 682, 683, 586), (584, 681, 682, 585), (583, 680, 681, 584), (582, 679, 680, 583), (581, 678, 679, 582), (580, 677, 678, 581), (579, 676, 677, 580), (578, 675, 676, 579), (577, 674, 675, 578), (576, 673, 674, 577), (575, 672, 673, 576), (574, 671, 672, 575), (573, 670, 671, 574), (572, 669, 670, 573), (571, 668, 669, 572), (570, 667, 668, 571), (569, 666, 667, 570), (600, 665, 666, 569), (0, 728, 697, 2), (2, 697, 698, 4), (4, 698, 699, 6), (6, 699, 700, 8), (8, 700, 701, 10), (10, 701, 702, 12), (12, 702, 703, 14), (14, 703, 704, 16), (16, 704, 705, 18), (18, 705, 706, 20), (20, 706, 707, 22), (22, 707, 708, 24), (24, 708, 709, 26), (26, 709, 710, 28), (28, 710, 711, 30), (30, 711, 712, 32), (32, 712, 713, 34), (34, 713, 714, 36), (36, 714, 715, 38), (38, 715, 716, 40), (40, 716, 717, 42), (42, 717, 718, 44), (44, 718, 719, 46), (46, 719, 720, 48), (48, 720, 721, 50), (50, 721, 722, 52), (52, 722, 723, 54), (54, 723, 724, 56), (56, 724, 725, 58), (58, 725, 726, 60), (60, 726, 727, 62), (62, 727, 728, 0), (632, 760, 729, 601), (631, 759, 760, 632), (630, 758, 759, 631), (629, 757, 758, 630), (628, 756, 757, 629), (627, 755, 756, 628), (626, 754, 755, 627), (625, 753, 754, 626), (624, 752, 753, 625), (623, 751, 752, 624), (622, 750, 751, 623), (621, 749, 750, 622), (620, 748, 749, 621), (619, 747, 748, 620), (618, 746, 747, 619), (617, 745, 746, 618), (616, 744, 745, 617), (615, 743, 744, 616), (614, 742, 743, 615), (613, 741, 742, 614), (612, 740, 741, 613), (611, 739, 740, 612), (609, 737, 739, 611), (608, 736, 737, 609), (606, 734, 736, 608), (605, 733, 734, 606), (604, 732, 733, 605), (610, 738, 732, 604), (607, 735, 738, 610), (603, 731, 735, 607), (602, 730, 731, 603), (601, 729, 730, 602), (774, 775, 807, 806), (22, 24, 773, 772), (40, 42, 782, 781), (58, 60, 791, 790), (14, 16, 769, 768), (32, 34, 778, 777), (50, 52, 787, 786), (6, 8, 765, 764), (24, 26, 774, 773), (42, 44, 783, 782), (60, 62, 792, 791), (16, 18, 770, 769), (34, 36, 779, 778), (52, 54, 788, 787), (8, 10, 766, 765), (26, 28, 775, 774), (0, 2, 762, 761), (44, 46, 784, 783), (62, 0, 761, 792), (18, 20, 771, 770), (36, 38, 780, 779), (54, 56, 789, 788), (10, 12, 767, 766), (28, 30, 776, 775), (46, 48, 785, 784), (2, 4, 763, 762), (20, 22, 772, 771), (38, 40, 781, 780), (56, 58, 790, 789), (12, 14, 768, 767), (30, 32, 777, 776), (48, 50, 786, 785), (793, 794, 795, 796, 797, 798, 799, 800, 801, 802, 803, 804, 805, 806, 807, 808, 809, 810, 811, 812, 813, 814, 815, 816, 817, 818, 819, 820, 821, 822, 823, 824), (761, 762, 794, 793), (788, 789, 821, 820), (775, 776, 808, 807), (762, 763, 795, 794), (789, 790, 822, 821), (776, 777, 809, 808), (763, 764, 796, 795), (790, 791, 823, 822), (777, 778, 810, 809), (764, 765, 797, 796), (791, 792, 824, 823), (778, 779, 811, 810), (765, 766, 798, 797), (792, 761, 793, 824), (779, 780, 812, 811), (766, 767, 799, 798), (780, 781, 813, 812), (767, 768, 800, 799), (781, 782, 814, 813), (768, 769, 801, 800), (782, 783, 815, 814), (769, 770, 802, 801), (783, 784, 816, 815), (770, 771, 803, 802), (784, 785, 817, 816), (771, 772, 804, 803), (785, 786, 818, 817), (772, 773, 805, 804), (786, 787, 819, 818), (773, 774, 806, 805), (787, 788, 820, 819)])
me_cylinder.polygons.foreach_set('material_index', [1, 1, 1, 1, 1, 1, 1, 1, 1, 1, 1, 1, 1, 1, 1, 1, 1, 1, 1, 1, 1, 1, 1, 1, 1, 1, 1, 1, 1, 1, 0, 1, 1, 1, 0, 0, 0, 0, 0, 0, 0, 0, 0, 0, 0, 0, 0, 0, 0, 0, 0, 0, 0, 0, 0, 0, 0, 0, 0, 0, 0, 0, 0, 0, 0, 0, 0, 0, 0, 0, 0, 0, 0, 0, 0, 0, 0, 0, 0, 0, 0, 0, 0, 0, 0, 0, 0, 0, 0, 0, 0, 0, 0, 0, 0, 0, 0, 0, 2, 0, 0, 0, 0, 0, 0, 0, 0, 0, 0, 0, 0, 0, 0, 0, 0, 0, 0, 0, 0, 0, 0, 0, 0, 0, 0, 0, 0, 0, 0, 0, 2, 2, 2, 2, 2, 2, 2, 2, 2, 2, 2, 2, 2, 2, 2, 2, 2, 2, 2, 2, 2, 2, 2, 2, 2, 2, 2, 2, 2, 2, 2, 2, 2, 2, 0, 2, 2, 2, 2, 2, 2, 2, 2, 2, 2, 2, 2, 2, 2, 2, 2, 2, 2, 2, 2, 2, 2, 2, 2, 2, 2, 2, 2, 2, 2, 2, 2, 2, 2, 2, 2, 2, 2, 2, 2, 2, 2, 2, 2, 2, 2, 2, 2, 2, 2, 2, 2, 2, 2, 2, 2, 2, 2, 2, 2, 2, 0, 0, 0, 0, 0, 0, 0, 0, 0, 0, 0, 0, 0, 0, 0, 0, 0, 0, 0, 0, 0, 0, 0, 0, 0, 0, 0, 0, 0, 0, 0, 0, 0, 0, 0, 0, 0, 0, 0, 0, 0, 0, 0, 0, 0, 0, 0, 0, 0, 0, 0, 0, 0, 0, 0, 0, 0, 0, 0, 0, 0, 0, 0, 0, 0, 0, 0, 0, 0, 0, 0, 0, 0, 0, 0, 0, 0, 0, 0, 0, 0, 0, 0, 0, 0, 0, 0, 0, 0, 0, 0, 0, 0, 0, 0, 0, 0, 0, 0, 0, 0, 0, 0, 0, 0, 0, 0, 0, 0, 0, 0, 0, 0, 0, 0, 0, 0, 0, 0, 0, 0, 0, 0, 0, 0, 0, 0, 0, 0, 0, 0, 0, 0, 0, 0, 0, 0, 0, 0, 0, 0, 0, 0, 0, 0, 0, 0, 0, 0, 0, 0, 0, 0, 0, 0, 0, 0, 0, 0, 0, 0, 0, 0, 0, 0, 0, 0, 0, 0, 0, 0, 0, 0, 0, 0, 0, 0, 0, 0, 0, 0, 0, 0, 0, 0, 0, 0, 0, 0, 0, 0, 0, 0, 0, 0, 0, 0, 0, 2, 2, 2, 0, 2, 2, 2, 2, 2, 2, 2, 2, 2, 2, 2, 2, 2, 2, 1, 1, 2, 1, 1, 2, 1, 1, 2, 1, 1, 2, 1, 1, 2, 1, 1, 2, 1, 1, 2, 1, 1, 2, 1, 1, 2, 1, 1, 2, 1, 1, 2, 1, 1, 2, 1, 1, 2, 1, 1, 2, 1, 1, 2, 1, 1, 2, 1, 1, 2, 1, 1, 2, 1, 1, 2, 1, 1, 2, 1, 1, 2, 1, 1, 2, 1, 1, 2, 1, 1, 2, 1, 1, 2, 1, 1, 2, 1, 1, 2, 1, 1, 2, 1, 1, 2, 1, 1, 2, 1, 1, 2, 1, 1, 2, 0, 1, 1, 1, 1, 1, 1, 1, 1, 1, 1, 1, 1, 1, 1, 1, 1, 1, 1, 1, 1, 1, 1, 1, 1, 1, 1, 1, 1, 1, 1, 1, 1, 0, 0, 0, 0, 0, 0, 0, 0, 0, 0, 0, 0, 0, 0, 0, 0, 0, 0, 0, 0, 0, 0, 0, 0, 0, 0, 0, 0, 0, 0, 0, 0, 0, 0, 0, 0, 0, 0, 0, 0, 0, 0, 0, 0, 0, 0, 0, 0, 0, 0, 0, 0, 0, 0, 0, 0, 0, 0, 0, 0, 0, 0, 0, 0, 0, 0, 0, 0, 0, 0, 0, 0, 0, 0, 0, 0, 0, 0, 0, 0, 0, 0, 0, 0, 0, 0, 0, 0, 0, 0, 0, 0, 0, 0, 0, 0, 1, 1, 1, 1, 1, 1, 1, 1, 1, 1, 1, 1, 1, 1, 1, 1, 1, 1, 1, 1, 1, 1, 1, 1, 1, 1, 1, 1, 1, 1, 1, 1, 1, 1, 1, 1, 1, 1, 1, 1, 1, 1, 1, 1, 1, 1, 1, 1, 1, 1, 1, 1, 1, 1, 1, 1, 1, 1, 1, 1, 1, 1, 1, 1, 1, 1, 1, 1, 1, 1, 1, 1, 1, 1, 1, 1, 1, 1, 1, 1, 1, 1, 1, 1, 1, 1, 1, 1, 1, 1, 1, 1, 1, 1, 1, 1, 0, 1, 1, 1, 1, 1, 1, 1, 1, 1, 1, 1, 1, 1, 1, 1, 1, 1, 1, 1, 1, 1, 1, 1, 1, 1, 1, 1, 1, 1, 1, 1])
_uv = me_cylinder.uv_layers.new(name='UVMap')
_uv.uv.foreach_set('vector', [1.0, 0.9688, 1.0, 1.0, 0.9688, 1.0, 0.9688, 0.9688, 0.9688, 0.9688, 0.9688, 1.0, 0.9375, 1.0, 0.9375, 0.9688, 0.9375, 0.9688, 0.9375, 1.0, 0.9062, 1.0, 0.9062, 0.9688, 0.9062, 0.9688, 0.9062, 1.0, 0.875, 1.0, 0.875, 0.9688, 0.875, 0.9688, 0.875, 1.0, 0.8438, 1.0, 0.8438, 0.9688, 0.8438, 0.9688, 0.8438, 1.0, 0.8125, 1.0, 0.8125, 0.9688, 0.8125, 0.9688, 0.8125, 1.0, 0.7812, 1.0, 0.7812, 0.9688, 0.7812, 0.9688, 0.7812, 1.0, 0.75, 1.0, 0.75, 0.9688, 0.75, 0.9688, 0.75, 1.0, 0.7188, 1.0, 0.7188, 0.9688, 0.7188, 0.9688, 0.7188, 1.0, 0.6875, 1.0, 0.6875, 0.9688, 0.6875, 0.9688, 0.6875, 1.0, 0.6562, 1.0, 0.6562, 0.9688, 0.6562, 0.9688, 0.6562, 1.0, 0.625, 1.0, 0.625, 0.9688, 0.625, 0.9688, 0.625, 1.0, 0.5938, 1.0, 0.5938, 0.9688, 0.5938, 0.9688, 0.5938, 1.0, 0.5625, 1.0, 0.5625, 0.9688, 0.5625, 0.9688, 0.5625, 1.0, 0.5312, 1.0, 0.5312, 0.9688, 0.5312, 0.9688, 0.5312, 1.0, 0.5, 1.0, 0.5, 0.9688, 0.5, 0.9688, 0.5, 1.0, 0.4688, 1.0, 0.4688, 0.9688, 0.4688, 0.9688, 0.4688, 1.0, 0.4375, 1.0, 0.4375, 0.9688, 0.4375, 0.9688, 0.4375, 1.0, 0.4062, 1.0, 0.4062, 0.9688, 0.4062, 0.9688, 0.4062, 1.0, 0.375, 1.0, 0.375, 0.9688, 0.375, 0.9688, 0.375, 1.0, 0.3438, 1.0, 0.3438, 0.9688, 0.3438, 0.9688, 0.3438, 1.0, 0.3125, 1.0, 0.3125, 0.9688, 0.3125, 0.9688, 0.3125, 1.0, 0.2812, 1.0, 0.2812, 0.9688, 0.2812, 0.9688, 0.2812, 1.0, 0.25, 1.0, 0.25, 0.9688, 0.25, 0.9688, 0.25, 1.0, 0.2188, 1.0, 0.2188, 0.9688, 0.2188, 0.9688, 0.2188, 1.0, 0.1875, 1.0, 0.1875, 0.9688, 0.1875, 0.9688, 0.1875, 1.0, 0.1562, 1.0, 0.1562, 0.9688, 0.1562, 0.9688, 0.1562, 1.0, 0.125, 1.0, 0.125, 0.9688, 0.125, 0.9688, 0.125, 1.0, 0.09375, 1.0, 0.09375, 0.9688, 0.09375, 0.9688, 0.09375, 1.0, 0.0625, 1.0, 0.0625, 0.9688, 0.0625, 1.0, 0.09375, 1.0, 0.09375, 1.0, 0.0625, 1.0, 0.0625, 0.9688, 0.0625, 1.0, 0.03125, 1.0, 0.03125, 0.9688, 0.03125, 0.9688, 0.03125, 1.0, 0.0, 1.0, 0.0, 0.9688, 0.9375, 0.5, 0.9062, 0.5, 0.9062, 0.5, 0.9375, 0.5, 0.3438, 1.0, 0.375, 1.0, 0.375, 1.0, 0.3438, 1.0, 0.75, 1.0, 0.7812, 1.0, 0.7812, 1.0, 0.75, 1.0, 0.4688, 1.0, 0.5, 1.0, 0.5, 1.0, 0.4688, 1.0, 0.1875, 1.0, 0.2188, 1.0, 0.2188, 1.0, 0.1875, 1.0, 0.875, 1.0, 0.9062, 1.0, 0.9062, 1.0, 0.875, 1.0, 0.5938, 1.0, 0.625, 1.0, 0.625, 1.0, 0.5938, 1.0, 0.3125, 1.0, 0.3438, 1.0, 0.3438, 1.0, 0.3125, 1.0, 0.03125, 1.0, 0.0625, 1.0, 0.0625, 1.0, 0.03125, 1.0, 0.7188, 1.0, 0.75, 1.0, 0.75, 1.0, 0.7188, 1.0, 0.4375, 1.0, 0.4688, 1.0, 0.4688, 1.0, 0.4375, 1.0, 0.1562, 1.0, 0.1875, 1.0, 0.1875, 1.0, 0.1562, 1.0, 0.8438, 1.0, 0.875, 1.0, 0.875, 1.0, 0.8438, 1.0, 0.5625, 1.0, 0.5938, 1.0, 0.5938, 1.0, 0.5625, 1.0, 0.2812, 1.0, 0.3125, 1.0, 0.3125, 1.0, 0.2812, 1.0, 0.9688, 1.0, 1.0, 1.0, 1.0, 1.0, 0.9688, 1.0, 0.0, 1.0, 0.03125, 1.0, 0.03125, 1.0, 0.0, 1.0, 0.6875, 1.0, 0.7188, 1.0, 0.7188, 1.0, 0.6875, 1.0, 0.4062, 1.0, 0.4375, 1.0, 0.4375, 1.0, 0.4062, 1.0, 0.125, 1.0, 0.1562, 1.0, 0.1562, 1.0, 0.125, 1.0, 0.8125, 1.0, 0.8438, 1.0, 0.8438, 1.0, 0.8125, 1.0, 0.5312, 1.0, 0.5625, 1.0, 0.5625, 1.0, 0.5312, 1.0, 0.25, 1.0, 0.2812, 1.0, 0.2812, 1.0, 0.25, 1.0, 0.9375, 1.0, 0.9688, 1.0, 0.9688, 1.0, 0.9375, 1.0, 0.6562, 1.0, 0.6875, 1.0, 0.6875, 1.0, 0.6562, 1.0, 0.375, 1.0, 0.4062, 1.0, 0.4062, 1.0, 0.375, 1.0, 0.09375, 1.0, 0.125, 1.0, 0.125, 1.0, 0.09375, 1.0, 0.7812, 1.0, 0.8125, 1.0, 0.8125, 1.0, 0.7812, 1.0, 0.5, 1.0, 0.5312, 1.0, 0.5312, 1.0, 0.5, 1.0, 0.2188, 1.0, 0.25, 1.0, 0.25, 1.0, 0.2188, 1.0, 0.9062, 1.0, 0.9375, 1.0, 0.9375, 1.0, 0.9062, 1.0, 0.625, 1.0, 0.6562, 1.0, 0.6562, 1.0, 0.625, 1.0, 0.3438, 1.0, 0.375, 1.0, 0.375, 1.0, 0.3438, 1.0, 0.7188, 1.0, 0.6875, 1.0, 0.6875, 1.0, 0.7188, 1.0, 0.75, 1.0, 0.7812, 1.0, 0.7812, 1.0, 0.75, 1.0, 0.3125, 1.0, 0.3438, 1.0, 0.3438, 1.0, 0.3125, 1.0, 0.7188, 1.0, 0.75, 1.0, 0.75, 1.0, 0.7188, 1.0, 0.2812, 1.0, 0.3125, 1.0, 0.3125, 1.0, 0.2812, 1.0, 0.6875, 1.0, 0.7188, 1.0, 0.7188, 1.0, 0.6875, 1.0, 0.25, 1.0, 0.2812, 1.0, 0.2812, 1.0, 0.25, 1.0, 0.6562, 1.0, 0.6875, 1.0, 0.6875, 1.0, 0.6562, 1.0, 0.2188, 1.0, 0.25, 1.0, 0.25, 1.0, 0.2188, 1.0, 0.625, 1.0, 0.6562, 1.0, 0.6562, 1.0, 0.625, 1.0, 0.1875, 1.0, 0.2188, 1.0, 0.2188, 1.0, 0.1875, 1.0, 0.5938, 1.0, 0.625, 1.0, 0.625, 1.0, 0.5938, 1.0, 0.1562, 1.0, 0.1875, 1.0, 0.1875, 1.0, 0.1562, 1.0, 0.5625, 1.0, 0.5938, 1.0, 0.5938, 1.0, 0.5625, 1.0, 0.9688, 1.0, 1.0, 1.0, 1.0, 1.0, 0.9688, 1.0, 0.125, 1.0, 0.1562, 1.0, 0.1562, 1.0, 0.125, 1.0, 0.5312, 1.0, 0.5625, 1.0, 0.5625, 1.0, 0.5312, 1.0, 0.9375, 1.0, 0.9688, 1.0, 0.9688, 1.0, 0.9375, 1.0, 0.09375, 1.0, 0.125, 1.0, 0.125, 1.0, 0.09375, 1.0, 0.5, 1.0, 0.5312, 1.0, 0.5312, 1.0, 0.5, 1.0, 0.9062, 1.0, 0.9375, 1.0, 0.9375, 1.0, 0.9062, 1.0, 0.0625, 1.0, 0.09375, 1.0, 0.09375, 1.0, 0.0625, 1.0, 0.4688, 1.0, 0.5, 1.0, 0.5, 1.0, 0.4688, 1.0, 0.875, 1.0, 0.9062, 1.0, 0.9062, 1.0, 0.875, 1.0, 0.03125, 1.0, 0.0625, 1.0, 0.0625, 1.0, 0.03125, 1.0, 0.4375, 1.0, 0.4688, 1.0, 0.4688, 1.0, 0.4375, 1.0, 0.8438, 1.0, 0.875, 1.0, 0.875, 1.0, 0.8438, 1.0, 0.0, 1.0, 0.03125, 1.0, 0.03125, 1.0, 0.0, 1.0, 0.4062, 1.0, 0.4375, 1.0, 0.4375, 1.0, 0.4062, 1.0, 0.8125, 1.0, 0.8438, 1.0, 0.8438, 1.0, 0.8125, 1.0, 0.375, 1.0, 0.4062, 1.0, 0.4062, 1.0, 0.375, 1.0, 0.7812, 1.0, 0.8125, 1.0, 0.8125, 1.0, 0.7812, 1.0, 0.1562, 1.0, 0.1875, 1.0, 0.1875, 1.0, 0.1562, 1.0, 0.3438, 1.0, 0.375, 1.0, 0.375, 1.0, 0.3438, 1.0, 0.75, 1.0, 0.7188, 1.0, 0.7188, 1.0, 0.75, 1.0, 0.7188, 1.0, 0.6875, 1.0, 0.6875, 1.0, 0.7188, 1.0, 0.7812, 1.0, 0.75, 1.0, 0.75, 1.0, 0.7812, 1.0, 0.4062, 1.0, 0.4375, 1.0, 0.4375, 1.0, 0.4062, 1.0, 0.8125, 1.0, 0.7812, 1.0, 0.7812, 1.0, 0.8125, 1.0, 0.625, 1.0, 0.625, 1.0, 0.625, 1.0, 0.625, 1.0, 0.8438, 1.0, 0.8125, 1.0, 0.8125, 1.0, 0.8438, 1.0, 0.03125, 1.0, 0.0, 1.0, 0.0, 1.0, 0.03125, 1.0, 0.4688, 1.0, 0.5, 1.0, 0.5, 1.0, 0.4688, 1.0, 0.875, 1.0, 0.8438, 1.0, 0.8438, 1.0, 0.875, 1.0, 0.0625, 1.0, 0.03125, 1.0, 0.03125, 1.0, 0.0625, 1.0, 0.9375, 1.0, 0.9375, 1.0, 0.9375, 1.0, 0.9375, 1.0, 0.9062, 1.0, 0.875, 1.0, 0.875, 1.0, 0.9062, 1.0, 0.09375, 1.0, 0.0625, 1.0, 0.0625, 1.0, 0.09375, 1.0, 0.5312, 1.0, 0.5625, 1.0, 0.5625, 1.0, 0.5312, 1.0, 0.9375, 1.0, 0.9062, 1.0, 0.9062, 1.0, 0.9375, 1.0, 0.125, 1.0, 0.09375, 1.0, 0.09375, 1.0, 0.125, 1.0, 0.5625, 1.0, 0.5938, 1.0, 0.5938, 1.0, 0.5625, 1.0, 0.9688, 1.0, 0.9375, 1.0, 0.9375, 1.0, 0.9688, 1.0, 0.1562, 1.0, 0.125, 1.0, 0.125, 1.0, 0.1562, 1.0, 0.5938, 1.0, 0.625, 1.0, 0.625, 1.0, 0.5938, 1.0, 1.0, 1.0, 0.9688, 1.0, 0.9688, 1.0, 1.0, 1.0, 0.1875, 1.0, 0.1562, 1.0, 0.1562, 1.0, 0.1875, 1.0, 0.125, 1.0, 0.125, 1.0, 0.125, 1.0, 0.125, 1.0, 0.2188, 1.0, 0.1875, 1.0, 0.1875, 1.0, 0.2188, 1.0, 0.6562, 1.0, 0.6875, 1.0, 0.6875, 1.0, 0.6562, 1.0, 0.25, 1.0, 0.2188, 1.0, 0.2188, 1.0, 0.25, 1.0, 0.7812, 1.0, 0.75, 1.0, 0.75, 1.0, 0.7812, 1.0, 0.2812, 1.0, 0.25, 1.0, 0.25, 1.0, 0.2812, 1.0, 0.7188, 1.0, 0.75, 1.0, 0.75, 1.0, 0.7188, 1.0, 0.9062, 1.0, 0.9375, 1.0, 0.9375, 1.0, 0.9062, 1.0, 0.5625, 1.0, 0.5938, 1.0, 0.5938, 1.0, 0.5625, 1.0, 0.9688, 1.0, 1.0, 1.0, 1.0, 1.0, 0.9688, 1.0, 0.125, 1.0, 0.1562, 1.0, 0.1562, 1.0, 0.125, 1.0, 0.5312, 1.0, 0.5625, 1.0, 0.5625, 1.0, 0.5312, 1.0, 0.9375, 1.0, 0.9688, 1.0, 0.9688, 1.0, 0.9375, 1.0, 0.09375, 1.0, 0.125, 1.0, 0.125, 1.0, 0.09375, 1.0, 0.5, 1.0, 0.5312, 1.0, 0.5312, 1.0, 0.5, 1.0, 0.9062, 1.0, 0.9375, 1.0, 0.9375, 1.0, 0.9062, 1.0, 0.0625, 1.0, 0.09375, 1.0, 0.09375, 1.0, 0.0625, 1.0, 0.4688, 1.0, 0.5, 1.0, 0.5, 1.0, 0.4688, 1.0, 0.875, 1.0, 0.9062, 1.0, 0.9062, 1.0, 0.875, 1.0, 0.03125, 1.0, 0.0625, 1.0, 0.0625, 1.0, 0.03125, 1.0, 0.4375, 1.0, 0.4688, 1.0, 0.4688, 1.0, 0.4375, 1.0, 0.8438, 1.0, 0.875, 1.0, 0.875, 1.0, 0.8438, 1.0, 0.0, 1.0, 0.03125, 1.0, 0.03125, 1.0, 0.0, 1.0, 0.4062, 1.0, 0.4375, 1.0, 0.4375, 1.0, 0.4062, 1.0, 0.8125, 1.0, 0.8438, 1.0, 0.8438, 1.0, 0.8125, 1.0, 0.375, 1.0, 0.4062, 1.0, 0.4062, 1.0, 0.375, 1.0, 0.7812, 1.0, 0.8125, 1.0, 0.8125, 1.0, 0.7812, 1.0, 0.3438, 1.0, 0.375, 1.0, 0.375, 1.0, 0.3438, 1.0, 0.75, 1.0, 0.7812, 1.0, 0.7812, 1.0, 0.75, 1.0, 0.3125, 1.0, 0.3438, 1.0, 0.3438, 1.0, 0.3125, 1.0, 0.7188, 1.0, 0.75, 1.0, 0.75, 1.0, 0.7188, 1.0, 0.2812, 1.0, 0.3125, 1.0, 0.3125, 1.0, 0.2812, 1.0, 0.6875, 1.0, 0.7188, 1.0, 0.7188, 1.0, 0.6875, 1.0, 0.25, 1.0, 0.2812, 1.0, 0.2812, 1.0, 0.25, 1.0, 0.6562, 1.0, 0.6875, 1.0, 0.6875, 1.0, 0.6562, 1.0, 0.2188, 1.0, 0.25, 1.0, 0.25, 1.0, 0.2188, 1.0, 0.625, 1.0, 0.6562, 1.0, 0.6562, 1.0, 0.625, 1.0, 0.1875, 1.0, 0.2188, 1.0, 0.2188, 1.0, 0.1875, 1.0, 0.5938, 1.0, 0.625, 1.0, 0.625, 1.0, 0.5938, 1.0, 0.75, 1.0, 0.7812, 1.0, 0.7812, 1.0, 0.75, 1.0, 0.0625, 1.0, 0.09375, 1.0, 0.09375, 1.0, 0.0625, 1.0, 0.1562, 1.0, 0.125, 1.0, 0.125, 1.0, 0.1562, 1.0, 0.875, 1.0, 0.9062, 1.0, 0.9062, 1.0, 0.875, 1.0, 0.03125, 1.0, 0.0625, 1.0, 0.0625, 1.0, 0.03125, 1.0, 0.4375, 1.0, 0.4688, 1.0, 0.4688, 1.0, 0.4375, 1.0, 0.8438, 1.0, 0.875, 1.0, 0.875, 1.0, 0.8438, 1.0, 0.0, 1.0, 0.03125, 1.0, 0.03125, 1.0, 0.0, 1.0, 0.4062, 1.0, 0.4375, 1.0, 0.4375, 1.0, 0.4062, 1.0, 0.3125, 1.0, 0.3125, 1.0, 0.3125, 1.0, 0.3125, 1.0, 0.375, 1.0, 0.4062, 1.0, 0.4062, 1.0, 0.375, 1.0, 0.7812, 1.0, 0.8125, 1.0, 0.8125, 1.0, 0.7812, 1.0, 0.3438, 1.0, 0.375, 1.0, 0.375, 1.0, 0.3438, 1.0, 0.75, 1.0, 0.7812, 1.0, 0.7812, 1.0, 0.75, 1.0, 0.625, 1.0, 0.625, 1.0, 0.625, 1.0, 0.625, 1.0, 0.7188, 1.0, 0.75, 1.0, 0.75, 1.0, 0.7188, 1.0, 0.2812, 1.0, 0.3125, 1.0, 0.3125, 1.0, 0.2812, 1.0, 0.6875, 1.0, 0.7188, 1.0, 0.7188, 1.0, 0.6875, 1.0, 0.25, 1.0, 0.2812, 1.0, 0.2812, 1.0, 0.25, 1.0, 0.6562, 1.0, 0.6875, 1.0, 0.6875, 1.0, 0.6562, 1.0, 0.2188, 1.0, 0.25, 1.0, 0.25, 1.0, 0.2188, 1.0, 0.8438, 1.0, 0.8438, 1.0, 0.8438, 1.0, 0.8438, 1.0, 0.1875, 1.0, 0.2188, 1.0, 0.2188, 1.0, 0.1875, 1.0, 0.5938, 1.0, 0.625, 1.0, 0.625, 1.0, 0.5938, 1.0, 0.1562, 1.0, 0.1875, 1.0, 0.1875, 1.0, 0.1562, 1.0, 0.5625, 1.0, 0.5938, 1.0, 0.5938, 1.0, 0.5625, 1.0, 0.4688, 1.0, 0.5, 1.0, 0.5, 1.0, 0.4688, 1.0, 0.6562, 1.0, 0.625, 1.0, 0.625, 1.0, 0.6562, 1.0, 0.5312, 1.0, 0.5625, 1.0, 0.5625, 1.0, 0.5312, 1.0, 0.9375, 1.0, 0.9688, 1.0, 0.9688, 1.0, 0.9375, 1.0, 0.09375, 1.0, 0.125, 1.0, 0.125, 1.0, 0.09375, 1.0, 0.5, 1.0, 0.5312, 1.0, 0.5312, 1.0, 0.5, 1.0, 0.2968, 0.4854, 0.25, 0.49, 0.2032, 0.4854, 0.1582, 0.4717, 0.1167, 0.4496, 0.08029, 0.4197, 0.05045, 0.3833, 0.02827, 0.3418, 0.01461, 0.2968, 0.01, 0.25, 0.01461, 0.2032, 0.02827, 0.1582, 0.05045, 0.1167, 0.08029, 0.08029, 0.1167, 0.05045, 0.1582, 0.02827, 0.2032, 0.01461, 0.25, 0.01, 0.2968, 0.01461, 0.3418, 0.02827, 0.3833, 0.05045, 0.4197, 0.08029, 0.4496, 0.1167, 0.4717, 0.1582, 0.4854, 0.2032, 0.49, 0.25, 0.4854, 0.2968, 0.4717, 0.3418, 0.4496, 0.3833, 0.4197, 0.4197, 0.3833, 0.4496, 0.3418, 0.4717, 0.3125, 1.0, 0.3438, 1.0, 0.3438, 1.0, 0.3125, 1.0, 0.7188, 1.0, 0.75, 1.0, 0.75, 1.0, 0.7188, 1.0, 0.2812, 1.0, 0.3125, 1.0, 0.3125, 1.0, 0.2812, 1.0, 0.6875, 1.0, 0.7188, 1.0, 0.7188, 1.0, 0.6875, 1.0, 0.25, 1.0, 0.2812, 1.0, 0.2812, 1.0, 0.25, 1.0, 0.6562, 1.0, 0.6875, 1.0, 0.6875, 1.0, 0.6562, 1.0, 0.2188, 1.0, 0.25, 1.0, 0.25, 1.0, 0.2188, 1.0, 0.625, 1.0, 0.6562, 1.0, 0.6562, 1.0, 0.625, 1.0, 0.1875, 1.0, 0.2188, 1.0, 0.2188, 1.0, 0.1875, 1.0, 0.5938, 1.0, 0.625, 1.0, 0.625, 1.0, 0.5938, 1.0, 0.1562, 1.0, 0.1875, 1.0, 0.1875, 1.0, 0.1562, 1.0, 0.5625, 1.0, 0.5938, 1.0, 0.5938, 1.0, 0.5625, 1.0, 0.9688, 1.0, 1.0, 1.0, 1.0, 1.0, 0.9688, 1.0, 0.125, 1.0, 0.1562, 1.0, 0.1562, 1.0, 0.125, 1.0, 0.5312, 1.0, 0.5625, 1.0, 0.5625, 1.0, 0.5312, 1.0, 0.9375, 1.0, 0.9688, 1.0, 0.9688, 1.0, 0.9375, 1.0, 0.09375, 1.0, 0.125, 1.0, 0.125, 1.0, 0.09375, 1.0, 0.5, 1.0, 0.5312, 1.0, 0.5312, 1.0, 0.5, 1.0, 0.9062, 1.0, 0.9375, 1.0, 0.9375, 1.0, 0.9062, 1.0, 0.0625, 1.0, 0.09375, 1.0, 0.09375, 1.0, 0.0625, 1.0, 0.4688, 1.0, 0.5, 1.0, 0.5, 1.0, 0.4688, 1.0, 0.875, 1.0, 0.9062, 1.0, 0.9062, 1.0, 0.875, 1.0, 0.03125, 1.0, 0.0625, 1.0, 0.0625, 1.0, 0.03125, 1.0, 0.4375, 1.0, 0.4688, 1.0, 0.4688, 1.0, 0.4375, 1.0, 0.8438, 1.0, 0.875, 1.0, 0.875, 1.0, 0.8438, 1.0, 0.0, 1.0, 0.03125, 1.0, 0.03125, 1.0, 0.0, 1.0, 0.4062, 1.0, 0.4375, 1.0, 0.4375, 1.0, 0.4062, 1.0, 0.8125, 1.0, 0.8438, 1.0, 0.8438, 1.0, 0.8125, 1.0, 0.375, 1.0, 0.4062, 1.0, 0.4062, 1.0, 0.375, 1.0, 0.7812, 1.0, 0.8125, 1.0, 0.8125, 1.0, 0.7812, 1.0, 0.3438, 1.0, 0.375, 1.0, 0.375, 1.0, 0.3438, 1.0, 0.25, 1.0, 0.2812, 1.0, 0.2812, 1.0, 0.25, 1.0, 0.6562, 1.0, 0.6875, 1.0, 0.6875, 1.0, 0.6562, 1.0, 0.2188, 1.0, 0.25, 1.0, 0.25, 1.0, 0.2188, 1.0, 0.625, 1.0, 0.6562, 1.0, 0.6562, 1.0, 0.625, 1.0, 0.1875, 1.0, 0.2188, 1.0, 0.2188, 1.0, 0.1875, 1.0, 0.5938, 1.0, 0.625, 1.0, 0.625, 1.0, 0.5938, 1.0, 0.1562, 1.0, 0.1875, 1.0, 0.1875, 1.0, 0.1562, 1.0, 0.5625, 1.0, 0.5938, 1.0, 0.5938, 1.0, 0.5625, 1.0, 0.9688, 1.0, 1.0, 1.0, 1.0, 1.0, 0.9688, 1.0, 0.125, 1.0, 0.1562, 1.0, 0.1562, 1.0, 0.125, 1.0, 0.5312, 1.0, 0.5625, 1.0, 0.5625, 1.0, 0.5312, 1.0, 0.9375, 1.0, 0.9688, 1.0, 0.9688, 1.0, 0.9375, 1.0, 0.09375, 1.0, 0.125, 1.0, 0.125, 1.0, 0.09375, 1.0, 0.5, 1.0, 0.5312, 1.0, 0.5312, 1.0, 0.5, 1.0, 0.9062, 1.0, 0.9375, 1.0, 0.9375, 1.0, 0.9062, 1.0, 0.0625, 1.0, 0.09375, 1.0, 0.09375, 1.0, 0.0625, 1.0, 0.4688, 1.0, 0.5, 1.0, 0.5, 1.0, 0.4688, 1.0, 0.875, 1.0, 0.9062, 1.0, 0.9062, 1.0, 0.875, 1.0, 0.03125, 1.0, 0.0625, 1.0, 0.0625, 1.0, 0.03125, 1.0, 0.4375, 1.0, 0.4688, 1.0, 0.4688, 1.0, 0.4375, 1.0, 0.8438, 1.0, 0.875, 1.0, 0.875, 1.0, 0.8438, 1.0, 0.0, 1.0, 0.03125, 1.0, 0.03125, 1.0, 0.0, 1.0, 0.4062, 1.0, 0.4375, 1.0, 0.4375, 1.0, 0.4062, 1.0, 0.8125, 1.0, 0.8438, 1.0, 0.8438, 1.0, 0.8125, 1.0, 0.375, 1.0, 0.4062, 1.0, 0.4062, 1.0, 0.375, 1.0, 0.7812, 1.0, 0.8125, 1.0, 0.8125, 1.0, 0.7812, 1.0, 0.3438, 1.0, 0.375, 1.0, 0.375, 1.0, 0.3438, 1.0, 0.75, 1.0, 0.7812, 1.0, 0.7812, 1.0, 0.75, 1.0, 0.3125, 1.0, 0.3438, 1.0, 0.3438, 1.0, 0.3125, 1.0, 0.7188, 1.0, 0.75, 1.0, 0.75, 1.0, 0.7188, 1.0, 0.2812, 1.0, 0.3125, 1.0, 0.3125, 1.0, 0.2812, 1.0, 0.6875, 1.0, 0.7188, 1.0, 0.7188, 1.0, 0.6875, 1.0, 0.625, 1.0, 0.6562, 1.0, 0.6562, 1.0, 0.625, 1.0, 0.6875, 1.0, 0.6562, 1.0, 0.6562, 1.0, 0.6875, 1.0, 0.2812, 1.0, 0.3125, 1.0, 0.3125, 1.0, 0.2812, 1.0, 0.6562, 1.0, 0.625, 1.0, 0.625, 1.0, 0.6562, 1.0, 0.9688, 1.0, 0.9688, 1.0, 0.9688, 1.0, 0.9688, 1.0, 0.625, 1.0, 0.5938, 1.0, 0.5938, 1.0, 0.625, 1.0, 0.2188, 1.0, 0.25, 1.0, 0.25, 1.0, 0.2188, 1.0, 0.5938, 1.0, 0.5625, 1.0, 0.5625, 1.0, 0.5938, 1.0, 0.8438, 1.0, 0.8125, 1.0, 0.8125, 1.0, 0.8438, 1.0, 0.5625, 1.0, 0.5312, 1.0, 0.5312, 1.0, 0.5625, 1.0, 0.1562, 1.0, 0.1875, 1.0, 0.1875, 1.0, 0.1562, 1.0, 0.9688, 1.0, 1.0, 1.0, 1.0, 1.0, 0.9688, 1.0, 0.5312, 1.0, 0.5, 1.0, 0.5, 1.0, 0.5312, 1.0, 0.03125, 1.0, 0.0, 1.0, 0.0, 1.0, 0.03125, 1.0, 0.5938, 1.0, 0.5938, 1.0, 0.5938, 1.0, 0.5938, 1.0, 0.5, 1.0, 0.4688, 1.0, 0.4688, 1.0, 0.5, 1.0, 0.09375, 1.0, 0.125, 1.0, 0.125, 1.0, 0.09375, 1.0, 0.9062, 1.0, 0.9375, 1.0, 0.9375, 1.0, 0.9062, 1.0, 0.4688, 1.0, 0.4375, 1.0, 0.4375, 1.0, 0.4688, 1.0, 1.0, 1.0, 1.0, 1.0, 1.0, 1.0, 1.0, 1.0, 0.6875, 1.0, 0.7188, 1.0, 0.7188, 1.0, 0.6875, 1.0, 0.4375, 1.0, 0.4062, 1.0, 0.4062, 1.0, 0.4375, 1.0, 0.03125, 1.0, 0.0625, 1.0, 0.0625, 1.0, 0.03125, 1.0, 0.8438, 1.0, 0.875, 1.0, 0.875, 1.0, 0.8438, 1.0, 0.4062, 1.0, 0.375, 1.0, 0.375, 1.0, 0.4062, 1.0, 0.1562, 1.0, 0.1562, 1.0, 0.1562, 1.0, 0.1562, 1.0, 0.9062, 1.0, 0.875, 1.0, 0.875, 1.0, 0.9062, 1.0, 0.375, 1.0, 0.3438, 1.0, 0.3438, 1.0, 0.375, 1.0, 0.7812, 1.0, 0.8125, 1.0, 0.8125, 1.0, 0.7812, 1.0, 0.3438, 1.0, 0.3125, 1.0, 0.3125, 1.0, 0.3438, 1.0, 0.09375, 1.0, 0.0625, 1.0, 0.0625, 1.0, 0.09375, 1.0, 0.3125, 1.0, 0.2812, 1.0, 0.2812, 1.0, 0.3125, 1.0, 0.7812, 1.0, 0.7812, 1.0, 0.7812, 1.0, 0.7812, 1.0, 0.3125, 1.0, 0.3438, 1.0, 0.3438, 1.0, 0.3125, 1.0, 0.5312, 1.0, 0.5, 1.0, 0.5, 1.0, 0.5312, 1.0, 0.8125, 1.0, 0.8125, 1.0, 0.8125, 1.0, 0.8125, 1.0, 0.375, 1.0, 0.4062, 1.0, 0.4062, 1.0, 0.375, 1.0, 0.5938, 1.0, 0.5625, 1.0, 0.5625, 1.0, 0.5938, 1.0, 0.8438, 1.0, 0.8438, 1.0, 0.8438, 1.0, 0.8438, 1.0, 0.4375, 1.0, 0.4688, 1.0, 0.4688, 1.0, 0.4375, 1.0, 0.6562, 1.0, 0.625, 1.0, 0.625, 1.0, 0.6562, 1.0, 0.03125, 1.0, 0.03125, 1.0, 0.03125, 1.0, 0.03125, 1.0, 0.5, 1.0, 0.5312, 1.0, 0.5312, 1.0, 0.5, 1.0, 0.7188, 1.0, 0.6875, 1.0, 0.6875, 1.0, 0.7188, 1.0, 0.875, 1.0, 0.875, 1.0, 0.875, 1.0, 0.875, 1.0, 0.5625, 1.0, 0.5938, 1.0, 0.5938, 1.0, 0.5625, 1.0, 0.7812, 1.0, 0.75, 1.0, 0.75, 1.0, 0.7812, 1.0, 0.0625, 1.0, 0.0625, 1.0, 0.0625, 1.0, 0.0625, 1.0, 0.5, 1.0, 0.5312, 1.0, 0.5312, 1.0, 0.5, 1.0, 0.09375, 1.0, 0.09375, 1.0, 0.09375, 1.0, 0.09375, 1.0, 0.6562, 1.0, 0.6562, 1.0, 0.6562, 1.0, 0.6562, 1.0, 0.6562, 1.0, 0.625, 1.0, 0.625, 1.0, 0.6562, 1.0, 0.9062, 1.0, 0.9062, 1.0, 0.9062, 1.0, 0.9062, 1.0, 0.4375, 1.0, 0.4688, 1.0, 0.4688, 1.0, 0.4375, 1.0, 0.6875, 1.0, 0.6875, 1.0, 0.6875, 1.0, 0.6875, 1.0, 0.375, 1.0, 0.375, 1.0, 0.375, 1.0, 0.375, 1.0, 0.5938, 1.0, 0.5625, 1.0, 0.5625, 1.0, 0.5938, 1.0, 0.0625, 1.0, 0.0625, 1.0, 0.0625, 1.0, 0.0625, 1.0, 0.375, 1.0, 0.4062, 1.0, 0.4062, 1.0, 0.375, 1.0, 0.875, 1.0, 0.875, 1.0, 0.875, 1.0, 0.875, 1.0, 0.4062, 1.0, 0.4062, 1.0, 0.4062, 1.0, 0.4062, 1.0, 0.5312, 1.0, 0.5, 1.0, 0.5, 1.0, 0.5312, 1.0, 0.3125, 1.0, 0.3438, 1.0, 0.3438, 1.0, 0.3125, 1.0, 0.7188, 1.0, 0.7188, 1.0, 0.7188, 1.0, 0.7188, 1.0, 0.03125, 1.0, 0.03125, 1.0, 0.03125, 1.0, 0.03125, 1.0, 0.75, 1.0, 0.75, 1.0, 0.75, 1.0, 0.75, 1.0, 0.4375, 1.0, 0.4375, 1.0, 0.4375, 1.0, 0.4375, 1.0, 0.4688, 1.0, 0.4375, 1.0, 0.4375, 1.0, 0.4688, 1.0, 0.8438, 1.0, 0.8438, 1.0, 0.8438, 1.0, 0.8438, 1.0, 0.3438, 1.0, 0.3438, 1.0, 0.3438, 1.0, 0.3438, 1.0, 0.25, 1.0, 0.2812, 1.0, 0.2812, 1.0, 0.25, 1.0, 0.4688, 1.0, 0.4688, 1.0, 0.4688, 1.0, 0.4688, 1.0, 0.4062, 1.0, 0.375, 1.0, 0.375, 1.0, 0.4062, 1.0, 0.8125, 1.0, 0.8125, 1.0, 0.8125, 1.0, 0.8125, 1.0, 0.3125, 1.0, 0.3125, 1.0, 0.3125, 1.0, 0.3125, 1.0, 0.1875, 1.0, 0.2188, 1.0, 0.2188, 1.0, 0.1875, 1.0, 0.3438, 1.0, 0.3125, 1.0, 0.3125, 1.0, 0.3438, 1.0, 0.7812, 1.0, 0.7812, 1.0, 0.7812, 1.0, 0.7812, 1.0, 0.2812, 1.0, 0.2812, 1.0, 0.2812, 1.0, 0.2812, 1.0, 0.125, 1.0, 0.1562, 1.0, 0.1562, 1.0, 0.125, 1.0, 0.9375, 1.0, 0.9688, 1.0, 0.9688, 1.0, 0.9375, 1.0, 0.5, 1.0, 0.5, 1.0, 0.5, 1.0, 0.5, 1.0, 0.2812, 1.0, 0.25, 1.0, 0.25, 1.0, 0.2812, 1.0, 0.25, 1.0, 0.25, 1.0, 0.25, 1.0, 0.25, 1.0, 0.0625, 1.0, 0.09375, 1.0, 0.09375, 1.0, 0.0625, 1.0, 0.875, 1.0, 0.9062, 1.0, 0.9062, 1.0, 0.875, 1.0, 0.5312, 1.0, 0.5312, 1.0, 0.5312, 1.0, 0.5312, 1.0, 0.2188, 1.0, 0.1875, 1.0, 0.1875, 1.0, 0.2188, 1.0, 0.0, 1.0, 0.03125, 1.0, 0.03125, 1.0, 0.0, 1.0, 0.2188, 1.0, 0.2188, 1.0, 0.2188, 1.0, 0.2188, 1.0, 0.8125, 1.0, 0.8438, 1.0, 0.8438, 1.0, 0.8125, 1.0, 0.1562, 1.0, 0.125, 1.0, 0.125, 1.0, 0.1562, 1.0, 0.9688, 1.0, 0.9375, 1.0, 0.9375, 1.0, 0.9688, 1.0, 0.1875, 1.0, 0.1875, 1.0, 0.1875, 1.0, 0.1875, 1.0, 0.75, 1.0, 0.7812, 1.0, 0.7812, 1.0, 0.75, 1.0, 0.5625, 1.0, 0.5625, 1.0, 0.5625, 1.0, 0.5625, 1.0, 0.375, 1.0, 0.4062, 1.0, 0.4062, 1.0, 0.375, 1.0, 0.4375, 1.0, 0.4688, 1.0, 0.4688, 1.0, 0.4375, 1.0, 0.5, 1.0, 0.5312, 1.0, 0.5312, 1.0, 0.5, 1.0, 0.5625, 1.0, 0.5938, 1.0, 0.5938, 1.0, 0.5625, 1.0, 0.625, 1.0, 0.6562, 1.0, 0.6562, 1.0, 0.625, 1.0, 0.6875, 1.0, 0.7188, 1.0, 0.7188, 1.0, 0.6875, 1.0, 0.3125, 1.0, 0.3438, 1.0, 0.3438, 1.0, 0.3125, 1.0, 0.25, 1.0, 0.2812, 1.0, 0.2812, 1.0, 0.25, 1.0, 0.1875, 1.0, 0.2188, 1.0, 0.2188, 1.0, 0.1875, 1.0, 0.125, 1.0, 0.1562, 1.0, 0.1562, 1.0, 0.125, 1.0, 0.9375, 1.0, 0.9688, 1.0, 0.9688, 1.0, 0.9375, 1.0, 0.0625, 1.0, 0.09375, 1.0, 0.09375, 1.0, 0.0625, 1.0, 0.875, 1.0, 0.9062, 1.0, 0.9062, 1.0, 0.875, 1.0, 0.0, 1.0, 0.03125, 1.0, 0.03125, 1.0, 0.0, 1.0, 0.8125, 1.0, 0.8438, 1.0, 0.8438, 1.0, 0.8125, 1.0, 0.75, 1.0, 0.7812, 1.0, 0.7812, 1.0, 0.75, 1.0, 0.4688, 1.0, 0.4375, 1.0, 0.4375, 1.0, 0.4688, 1.0, 0.25, 1.0, 0.2812, 1.0, 0.2812, 1.0, 0.25, 1.0, 0.4062, 1.0, 0.375, 1.0, 0.375, 1.0, 0.4062, 1.0, 0.1875, 1.0, 0.2188, 1.0, 0.2188, 1.0, 0.1875, 1.0, 0.3438, 1.0, 0.3125, 1.0, 0.3125, 1.0, 0.3438, 1.0, 0.125, 1.0, 0.1562, 1.0, 0.1562, 1.0, 0.125, 1.0, 0.2812, 1.0, 0.25, 1.0, 0.25, 1.0, 0.2812, 1.0, 0.0625, 1.0, 0.09375, 1.0, 0.09375, 1.0, 0.0625, 1.0, 0.2188, 1.0, 0.1875, 1.0, 0.1875, 1.0, 0.2188, 1.0, 0.0, 1.0, 0.03125, 1.0, 0.03125, 1.0, 0.0, 1.0, 0.1562, 1.0, 0.125, 1.0, 0.125, 1.0, 0.1562, 1.0, 0.375, 1.0, 0.375, 1.0, 0.375, 1.0, 0.375, 1.0, 0.09375, 1.0, 0.0625, 1.0, 0.0625, 1.0, 0.09375, 1.0, 0.4062, 1.0, 0.4062, 1.0, 0.4062, 1.0, 0.4062, 1.0, 0.03125, 1.0, 0.0, 1.0, 0.0, 1.0, 0.03125, 1.0, 0.4375, 1.0, 0.4375, 1.0, 0.4375, 1.0, 0.4375, 1.0, 0.3438, 1.0, 0.3438, 1.0, 0.3438, 1.0, 0.3438, 1.0, 0.4688, 1.0, 0.4688, 1.0, 0.4688, 1.0, 0.4688, 1.0, 0.3125, 1.0, 0.3125, 1.0, 0.3125, 1.0, 0.3125, 1.0, 0.5, 1.0, 0.5, 1.0, 0.5, 1.0, 0.5, 1.0, 0.2812, 1.0, 0.2812, 1.0, 0.2812, 1.0, 0.2812, 1.0, 0.5312, 1.0, 0.5312, 1.0, 0.5312, 1.0, 0.5312, 1.0, 0.25, 1.0, 0.25, 1.0, 0.25, 1.0, 0.25, 1.0, 0.5625, 1.0, 0.5625, 1.0, 0.5625, 1.0, 0.5625, 1.0, 0.2188, 1.0, 0.2188, 1.0, 0.2188, 1.0, 0.2188, 1.0, 0.5938, 1.0, 0.5938, 1.0, 0.5938, 1.0, 0.5938, 1.0, 0.1875, 1.0, 0.1875, 1.0, 0.1875, 1.0, 0.1875, 1.0, 0.625, 1.0, 0.625, 1.0, 0.625, 1.0, 0.625, 1.0, 0.1562, 1.0, 0.1562, 1.0, 0.1562, 1.0, 0.1562, 1.0, 0.6562, 1.0, 0.6562, 1.0, 0.6562, 1.0, 0.6562, 1.0, 1.0, 1.0, 1.0, 1.0, 1.0, 1.0, 1.0, 1.0, 0.6875, 1.0, 0.6875, 1.0, 0.6875, 1.0, 0.6875, 1.0, 0.9375, 1.0, 0.9688, 1.0, 0.9688, 1.0, 0.9375, 1.0, 0.9688, 1.0, 0.9688, 1.0, 0.9688, 1.0, 0.9688, 1.0, 0.7188, 1.0, 0.7188, 1.0, 0.7188, 1.0, 0.7188, 1.0, 0.875, 1.0, 0.9062, 1.0, 0.9062, 1.0, 0.875, 1.0, 0.125, 1.0, 0.125, 1.0, 0.125, 1.0, 0.125, 1.0, 0.75, 1.0, 0.75, 1.0, 0.75, 1.0, 0.75, 1.0, 0.8125, 1.0, 0.8438, 1.0, 0.8438, 1.0, 0.8125, 1.0, 0.9375, 1.0, 0.9375, 1.0, 0.9375, 1.0, 0.9375, 1.0, 0.9688, 1.0, 0.9375, 1.0, 0.9375, 1.0, 0.9688, 1.0, 0.75, 1.0, 0.7812, 1.0, 0.7812, 1.0, 0.75, 1.0, 0.09375, 1.0, 0.09375, 1.0, 0.09375, 1.0, 0.09375, 1.0, 0.9062, 1.0, 0.875, 1.0, 0.875, 1.0, 0.9062, 1.0, 0.6875, 1.0, 0.7188, 1.0, 0.7188, 1.0, 0.6875, 1.0, 0.9062, 1.0, 0.9062, 1.0, 0.9062, 1.0, 0.9062, 1.0, 0.8438, 1.0, 0.8125, 1.0, 0.8125, 1.0, 0.8438, 1.0, 0.625, 1.0, 0.6562, 1.0, 0.6562, 1.0, 0.625, 1.0, 0.4688, 1.0, 0.5, 1.0, 0.5, 1.0, 0.4688, 1.0, 0.8125, 1.0, 0.8438, 1.0, 0.8438, 1.0, 0.8125, 1.0, 0.3125, 1.0, 0.3438, 1.0, 0.3438, 1.0, 0.3125, 1.0, 0.625, 1.0, 0.6562, 1.0, 0.6562, 1.0, 0.625, 1.0, 0.9688, 1.0, 1.0, 1.0, 1.0, 1.0, 0.9688, 1.0, 0.125, 1.0, 0.1562, 1.0, 0.1562, 1.0, 0.125, 1.0, 0.0, 1.0, 0.0, 1.0, 0.0, 1.0, 0.0, 1.0, 0.8438, 1.0, 0.8125, 1.0, 0.8125, 1.0, 0.8438, 1.0, 0.625, 1.0, 0.6562, 1.0, 0.6562, 1.0, 0.625, 1.0, 0.3438, 1.0, 0.3125, 1.0, 0.3125, 1.0, 0.3438, 1.0, 0.5, 1.0, 0.5, 1.0, 0.5, 1.0, 0.5, 1.0, 0.8125, 1.0, 0.8125, 1.0, 0.8125, 1.0, 0.8125, 1.0, 0.1562, 1.0, 0.1562, 1.0, 0.1562, 1.0, 0.1562, 1.0, 0.4688, 1.0, 0.4688, 1.0, 0.4688, 1.0, 0.4688, 1.0, 1.0, 1.0, 0.9688, 1.0, 0.9688, 1.0, 1.0, 1.0, 0.125, 1.0, 0.1562, 1.0, 0.1562, 1.0, 0.125, 1.0, 0.8125, 1.0, 0.8438, 1.0, 0.8438, 1.0, 0.8125, 1.0, 0.5, 1.0, 0.4688, 1.0, 0.4688, 1.0, 0.5, 1.0, 0.3125, 1.0, 0.3438, 1.0, 0.3438, 1.0, 0.3125, 1.0, 0.9688, 1.0, 0.9688, 1.0, 0.9688, 1.0, 0.9688, 1.0, 0.6562, 1.0, 0.6562, 1.0, 0.6562, 1.0, 0.6562, 1.0, 0.3438, 1.0, 0.3438, 1.0, 0.3438, 1.0, 0.3438, 1.0, 0.9688, 1.0, 1.0, 1.0, 1.0, 1.0, 0.9688, 1.0, 0.125, 1.0, 0.125, 1.0, 0.125, 1.0, 0.125, 1.0, 0.9688, 0.8125, 0.9688, 0.875, 0.9375, 0.875, 0.9375, 0.8125, 1.0, 0.6875, 1.0, 0.75, 0.9688, 0.75, 0.9688, 0.6875, 0.25, 0.49, 0.25, 0.25, 0.2968, 0.4854, 1.0, 0.8125, 1.0, 0.875, 0.9688, 0.875, 0.9688, 0.8125, 0.9688, 0.6875, 0.9688, 0.75, 0.9375, 0.75, 0.9375, 0.6875, 0.2968, 0.4854, 0.25, 0.25, 0.3418, 0.4717, 0.9062, 0.8125, 0.9062, 0.875, 0.875, 0.875, 0.875, 0.8125, 0.9375, 0.6875, 0.9375, 0.75, 0.9062, 0.75, 0.9062, 0.6875, 0.3418, 0.4717, 0.25, 0.25, 0.3833, 0.4496, 0.875, 0.8125, 0.875, 0.875, 0.8438, 0.875, 0.8438, 0.8125, 0.9062, 0.6875, 0.9062, 0.75, 0.875, 0.75, 0.875, 0.6875, 0.3833, 0.4496, 0.25, 0.25, 0.4197, 0.4197, 0.8438, 0.8125, 0.8438, 0.875, 0.8125, 0.875, 0.8125, 0.8125, 0.875, 0.6875, 0.875, 0.75, 0.8438, 0.75, 0.8438, 0.6875, 0.4197, 0.4197, 0.25, 0.25, 0.4496, 0.3833, 0.8125, 0.8125, 0.8125, 0.875, 0.7812, 0.875, 0.7812, 0.8125, 0.8438, 0.6875, 0.8438, 0.75, 0.8125, 0.75, 0.8125, 0.6875, 0.4496, 0.3833, 0.25, 0.25, 0.4717, 0.3418, 0.7812, 0.8125, 0.7812, 0.875, 0.75, 0.875, 0.75, 0.8125, 0.8125, 0.6875, 0.8125, 0.75, 0.7812, 0.75, 0.7812, 0.6875, 0.4717, 0.3418, 0.25, 0.25, 0.4854, 0.2968, 0.75, 0.8125, 0.75, 0.875, 0.7188, 0.875, 0.7188, 0.8125, 0.7812, 0.6875, 0.7812, 0.75, 0.75, 0.75, 0.75, 0.6875, 0.4854, 0.2968, 0.25, 0.25, 0.49, 0.25, 0.7188, 0.8125, 0.7188, 0.875, 0.6875, 0.875, 0.6875, 0.8125, 0.75, 0.6875, 0.75, 0.75, 0.7188, 0.75, 0.7188, 0.6875, 0.49, 0.25, 0.25, 0.25, 0.4854, 0.2032, 0.6875, 0.8125, 0.6875, 0.875, 0.6562, 0.875, 0.6562, 0.8125, 0.7188, 0.6875, 0.7188, 0.75, 0.6875, 0.75, 0.6875, 0.6875, 0.4854, 0.2032, 0.25, 0.25, 0.4717, 0.1582, 0.6562, 0.8125, 0.6562, 0.875, 0.625, 0.875, 0.625, 0.8125, 0.6875, 0.6875, 0.6875, 0.75, 0.6562, 0.75, 0.6562, 0.6875, 0.4717, 0.1582, 0.25, 0.25, 0.4496, 0.1167, 0.625, 0.8125, 0.625, 0.875, 0.5938, 0.875, 0.5938, 0.8125, 0.6562, 0.6875, 0.6562, 0.75, 0.625, 0.75, 0.625, 0.6875, 0.4496, 0.1167, 0.25, 0.25, 0.4197, 0.08029, 0.5938, 0.8125, 0.5938, 0.875, 0.5625, 0.875, 0.5625, 0.8125, 0.625, 0.6875, 0.625, 0.75, 0.5938, 0.75, 0.5938, 0.6875, 0.4197, 0.08029, 0.25, 0.25, 0.3833, 0.05045, 0.5625, 0.8125, 0.5625, 0.875, 0.5312, 0.875, 0.5312, 0.8125, 0.5938, 0.6875, 0.5938, 0.75, 0.5625, 0.75, 0.5625, 0.6875, 0.3833, 0.05045, 0.25, 0.25, 0.3418, 0.02827, 0.5312, 0.8125, 0.5312, 0.875, 0.5, 0.875, 0.5, 0.8125, 0.5625, 0.6875, 0.5625, 0.75, 0.5312, 0.75, 0.5312, 0.6875, 0.3418, 0.02827, 0.25, 0.25, 0.2968, 0.01461, 0.5, 0.8125, 0.5, 0.875, 0.4688, 0.875, 0.4688, 0.8125, 0.5312, 0.6875, 0.5312, 0.75, 0.5, 0.75, 0.5, 0.6875, 0.2968, 0.01461, 0.25, 0.25, 0.25, 0.01, 0.4688, 0.8125, 0.4688, 0.875, 0.4375, 0.875, 0.4375, 0.8125, 0.5, 0.6875, 0.5, 0.75, 0.4688, 0.75, 0.4688, 0.6875, 0.25, 0.01, 0.25, 0.25, 0.2032, 0.01461, 0.4375, 0.8125, 0.4375, 0.875, 0.4062, 0.875, 0.4062, 0.8125, 0.4688, 0.6875, 0.4688, 0.75, 0.4375, 0.75, 0.4375, 0.6875, 0.2032, 0.01461, 0.25, 0.25, 0.1582, 0.02827, 0.4062, 0.8125, 0.4062, 0.875, 0.375, 0.875, 0.375, 0.8125, 0.4375, 0.6875, 0.4375, 0.75, 0.4062, 0.75, 0.4062, 0.6875, 0.1582, 0.02827, 0.25, 0.25, 0.1167, 0.05045, 0.375, 0.8125, 0.375, 0.875, 0.3438, 0.875, 0.3438, 0.8125, 0.4062, 0.6875, 0.4062, 0.75, 0.375, 0.75, 0.375, 0.6875, 0.1167, 0.05045, 0.25, 0.25, 0.08029, 0.08029, 0.3438, 0.8125, 0.3438, 0.875, 0.3125, 0.875, 0.3125, 0.8125, 0.375, 0.6875, 0.375, 0.75, 0.3438, 0.75, 0.3438, 0.6875, 0.08029, 0.08029, 0.25, 0.25, 0.05045, 0.1167, 0.3125, 0.8125, 0.3125, 0.875, 0.2812, 0.875, 0.2812, 0.8125, 0.3438, 0.6875, 0.3438, 0.75, 0.3125, 0.75, 0.3125, 0.6875, 0.05045, 0.1167, 0.25, 0.25, 0.02827, 0.1582, 0.2812, 0.8125, 0.2812, 0.875, 0.25, 0.875, 0.25, 0.8125, 0.3125, 0.6875, 0.3125, 0.75, 0.2812, 0.75, 0.2812, 0.6875, 0.02827, 0.1582, 0.25, 0.25, 0.01461, 0.2032, 0.25, 0.8125, 0.25, 0.875, 0.2188, 0.875, 0.2188, 0.8125, 0.2812, 0.6875, 0.2812, 0.75, 0.25, 0.75, 0.25, 0.6875, 0.01461, 0.2032, 0.25, 0.25, 0.01, 0.25, 0.2188, 0.8125, 0.2188, 0.875, 0.1875, 0.875, 0.1875, 0.8125, 0.25, 0.6875, 0.25, 0.75, 0.2188, 0.75, 0.2188, 0.6875, 0.01, 0.25, 0.25, 0.25, 0.01461, 0.2968, 0.1875, 0.8125, 0.1875, 0.875, 0.1562, 0.875, 0.1562, 0.8125, 0.2188, 0.6875, 0.2188, 0.75, 0.1875, 0.75, 0.1875, 0.6875, 0.01461, 0.2968, 0.25, 0.25, 0.02827, 0.3418, 0.1562, 0.8125, 0.1562, 0.875, 0.125, 0.875, 0.125, 0.8125, 0.1875, 0.6875, 0.1875, 0.75, 0.1562, 0.75, 0.1562, 0.6875, 0.02827, 0.3418, 0.25, 0.25, 0.05045, 0.3833, 0.125, 0.8125, 0.125, 0.875, 0.09375, 0.875, 0.09375, 0.8125, 0.1562, 0.6875, 0.1562, 0.75, 0.125, 0.75, 0.125, 0.6875, 0.05045, 0.3833, 0.25, 0.25, 0.08029, 0.4197, 0.09375, 0.8125, 0.09375, 0.875, 0.0625, 0.875, 0.0625, 0.8125, 0.125, 0.6875, 0.125, 0.75, 0.09375, 0.75, 0.09375, 0.6875, 0.08029, 0.4197, 0.25, 0.25, 0.1167, 0.4496, 0.0625, 0.8125, 0.0625, 0.875, 0.03125, 0.875, 0.03125, 0.8125, 0.09375, 0.6875, 0.09375, 0.75, 0.0625, 0.75, 0.0625, 0.6875, 0.1167, 0.4496, 0.25, 0.25, 0.1582, 0.4717, 0.0625, 0.6875, 0.0625, 0.75, 0.03125, 0.75, 0.03125, 0.6875, 0.03125, 0.6875, 0.03125, 0.75, 0.0, 0.75, 0.0, 0.6875, 0.1582, 0.4717, 0.25, 0.25, 0.2032, 0.4854, 0.9375, 0.8125, 0.9375, 0.875, 0.9062, 0.875, 0.9062, 0.8125, 0.03125, 0.8125, 0.03125, 0.875, 0.0, 0.875, 0.0, 0.8125, 0.2032, 0.4854, 0.25, 0.25, 0.25, 0.49, 0.75, 0.49, 0.7968, 0.4854, 0.8418, 0.4717, 0.8833, 0.4496, 0.9197, 0.4197, 0.9496, 0.3833, 0.9717, 0.3418, 0.9854, 0.2968, 0.99, 0.25, 0.9854, 0.2032, 0.9717, 0.1582, 0.9496, 0.1167, 0.9197, 0.08029, 0.8833, 0.05045, 0.8418, 0.02827, 0.7968, 0.01461, 0.75, 0.01, 0.7032, 0.01461, 0.6582, 0.02827, 0.6167, 0.05045, 0.5803, 0.08029, 0.5504, 0.1167, 0.5283, 0.1582, 0.5146, 0.2032, 0.51, 0.25, 0.5146, 0.2968, 0.5283, 0.3418, 0.5504, 0.3833, 0.5803, 0.4197, 0.6167, 0.4496, 0.6582, 0.4717, 0.7032, 0.4854, 0.03125, 0.5625, 0.03125, 0.625, 0.0, 0.625, 0.0, 0.5625, 0.0625, 0.5625, 0.0625, 0.625, 0.03125, 0.625, 0.03125, 0.5625, 0.09375, 0.5625, 0.09375, 0.625, 0.0625, 0.625, 0.0625, 0.5625, 0.125, 0.5625, 0.125, 0.625, 0.09375, 0.625, 0.09375, 0.5625, 0.1562, 0.5625, 0.1562, 0.625, 0.125, 0.625, 0.125, 0.5625, 0.1875, 0.5625, 0.1875, 0.625, 0.1562, 0.625, 0.1562, 0.5625, 0.2188, 0.5625, 0.2188, 0.625, 0.1875, 0.625, 0.1875, 0.5625, 0.25, 0.5625, 0.25, 0.625, 0.2188, 0.625, 0.2188, 0.5625, 0.2812, 0.5625, 0.2812, 0.625, 0.25, 0.625, 0.25, 0.5625, 0.3125, 0.5625, 0.3125, 0.625, 0.2812, 0.625, 0.2812, 0.5625, 0.3438, 0.5625, 0.3438, 0.625, 0.3125, 0.625, 0.3125, 0.5625, 0.375, 0.5625, 0.375, 0.625, 0.3438, 0.625, 0.3438, 0.5625, 0.4062, 0.5625, 0.4062, 0.625, 0.375, 0.625, 0.375, 0.5625, 0.4375, 0.5625, 0.4375, 0.625, 0.4062, 0.625, 0.4062, 0.5625, 0.4688, 0.5625, 0.4688, 0.625, 0.4375, 0.625, 0.4375, 0.5625, 0.5, 0.5625, 0.5, 0.625, 0.4688, 0.625, 0.4688, 0.5625, 0.5312, 0.5625, 0.5312, 0.625, 0.5, 0.625, 0.5, 0.5625, 0.5625, 0.5625, 0.5625, 0.625, 0.5312, 0.625, 0.5312, 0.5625, 0.5938, 0.5625, 0.5938, 0.625, 0.5625, 0.625, 0.5625, 0.5625, 0.625, 0.5625, 0.625, 0.625, 0.5938, 0.625, 0.5938, 0.5625, 0.6562, 0.5625, 0.6562, 0.625, 0.625, 0.625, 0.625, 0.5625, 0.6875, 0.5625, 0.6875, 0.625, 0.6562, 0.625, 0.6562, 0.5625, 0.7188, 0.5625, 0.7188, 0.625, 0.6875, 0.625, 0.6875, 0.5625, 0.75, 0.5625, 0.75, 0.625, 0.7188, 0.625, 0.7188, 0.5625, 0.7812, 0.5625, 0.7812, 0.625, 0.75, 0.625, 0.75, 0.5625, 0.8125, 0.5625, 0.8125, 0.625, 0.7812, 0.625, 0.7812, 0.5625, 0.8438, 0.5625, 0.8438, 0.625, 0.8125, 0.625, 0.8125, 0.5625, 0.875, 0.5625, 0.875, 0.625, 0.8438, 0.625, 0.8438, 0.5625, 0.9062, 0.5625, 0.9062, 0.625, 0.875, 0.625, 0.875, 0.5625, 0.9375, 0.5625, 0.9375, 0.625, 0.9062, 0.625, 0.9062, 0.5625, 0.9688, 0.5625, 0.9688, 0.625, 0.9375, 0.625, 0.9375, 0.5625, 1.0, 0.5625, 1.0, 0.625, 0.9688, 0.625, 0.9688, 0.5625, 0.03125, 0.875, 0.03125, 0.9375, 0.0, 0.9375, 0.0, 0.875, 0.0625, 0.875, 0.0625, 0.9375, 0.03125, 0.9375, 0.03125, 0.875, 0.09375, 0.875, 0.09375, 0.9375, 0.0625, 0.9375, 0.0625, 0.875, 0.125, 0.875, 0.125, 0.9375, 0.09375, 0.9375, 0.09375, 0.875, 0.1562, 0.875, 0.1562, 0.9375, 0.125, 0.9375, 0.125, 0.875, 0.1875, 0.875, 0.1875, 0.9375, 0.1562, 0.9375, 0.1562, 0.875, 0.2188, 0.875, 0.2188, 0.9375, 0.1875, 0.9375, 0.1875, 0.875, 0.25, 0.875, 0.25, 0.9375, 0.2188, 0.9375, 0.2188, 0.875, 0.2812, 0.875, 0.2812, 0.9375, 0.25, 0.9375, 0.25, 0.875, 0.3125, 0.875, 0.3125, 0.9375, 0.2812, 0.9375, 0.2812, 0.875, 0.3438, 0.875, 0.3438, 0.9375, 0.3125, 0.9375, 0.3125, 0.875, 0.375, 0.875, 0.375, 0.9375, 0.3438, 0.9375, 0.3438, 0.875, 0.4062, 0.875, 0.4062, 0.9375, 0.375, 0.9375, 0.375, 0.875, 0.4375, 0.875, 0.4375, 0.9375, 0.4062, 0.9375, 0.4062, 0.875, 0.4688, 0.875, 0.4688, 0.9375, 0.4375, 0.9375, 0.4375, 0.875, 0.5, 0.875, 0.5, 0.9375, 0.4688, 0.9375, 0.4688, 0.875, 0.5312, 0.875, 0.5312, 0.9375, 0.5, 0.9375, 0.5, 0.875, 0.5625, 0.875, 0.5625, 0.9375, 0.5312, 0.9375, 0.5312, 0.875, 0.5938, 0.875, 0.5938, 0.9375, 0.5625, 0.9375, 0.5625, 0.875, 0.625, 0.875, 0.625, 0.9375, 0.5938, 0.9375, 0.5938, 0.875, 0.6562, 0.875, 0.6562, 0.9375, 0.625, 0.9375, 0.625, 0.875, 0.6875, 0.875, 0.6875, 0.9375, 0.6562, 0.9375, 0.6562, 0.875, 0.7188, 0.875, 0.7188, 0.9375, 0.6875, 0.9375, 0.6875, 0.875, 0.75, 0.875, 0.75, 0.9375, 0.7188, 0.9375, 0.7188, 0.875, 0.7812, 0.875, 0.7812, 0.9375, 0.75, 0.9375, 0.75, 0.875, 0.8125, 0.875, 0.8125, 0.9375, 0.7812, 0.9375, 0.7812, 0.875, 0.8438, 0.875, 0.8438, 0.9375, 0.8125, 0.9375, 0.8125, 0.875, 0.875, 0.875, 0.875, 0.9375, 0.8438, 0.9375, 0.8438, 0.875, 0.9062, 0.875, 0.9062, 0.9375, 0.875, 0.9375, 0.875, 0.875, 0.9375, 0.875, 0.9375, 0.9375, 0.9062, 0.9375, 0.9062, 0.875, 0.9688, 0.875, 0.9688, 0.9375, 0.9375, 0.9375, 0.9375, 0.875, 1.0, 0.875, 1.0, 0.9375, 0.9688, 0.9375, 0.9688, 0.875, 0.03125, 0.75, 0.03125, 0.8125, 0.0, 0.8125, 0.0, 0.75, 0.9375, 0.75, 0.9375, 0.8125, 0.9062, 0.8125, 0.9062, 0.75, 0.0625, 0.75, 0.0625, 0.8125, 0.03125, 0.8125, 0.03125, 0.75, 0.09375, 0.75, 0.09375, 0.8125, 0.0625, 0.8125, 0.0625, 0.75, 0.125, 0.75, 0.125, 0.8125, 0.09375, 0.8125, 0.09375, 0.75, 0.1562, 0.75, 0.1562, 0.8125, 0.125, 0.8125, 0.125, 0.75, 0.1875, 0.75, 0.1875, 0.8125, 0.1562, 0.8125, 0.1562, 0.75, 0.2188, 0.75, 0.2188, 0.8125, 0.1875, 0.8125, 0.1875, 0.75, 0.25, 0.75, 0.25, 0.8125, 0.2188, 0.8125, 0.2188, 0.75, 0.2812, 0.75, 0.2812, 0.8125, 0.25, 0.8125, 0.25, 0.75, 0.3125, 0.75, 0.3125, 0.8125, 0.2812, 0.8125, 0.2812, 0.75, 0.3438, 0.75, 0.3438, 0.8125, 0.3125, 0.8125, 0.3125, 0.75, 0.375, 0.75, 0.375, 0.8125, 0.3438, 0.8125, 0.3438, 0.75, 0.4062, 0.75, 0.4062, 0.8125, 0.375, 0.8125, 0.375, 0.75, 0.4375, 0.75, 0.4375, 0.8125, 0.4062, 0.8125, 0.4062, 0.75, 0.4688, 0.75, 0.4688, 0.8125, 0.4375, 0.8125, 0.4375, 0.75, 0.5, 0.75, 0.5, 0.8125, 0.4688, 0.8125, 0.4688, 0.75, 0.5312, 0.75, 0.5312, 0.8125, 0.5, 0.8125, 0.5, 0.75, 0.5625, 0.75, 0.5625, 0.8125, 0.5312, 0.8125, 0.5312, 0.75, 0.5938, 0.75, 0.5938, 0.8125, 0.5625, 0.8125, 0.5625, 0.75, 0.625, 0.75, 0.625, 0.8125, 0.5938, 0.8125, 0.5938, 0.75, 0.6562, 0.75, 0.6562, 0.8125, 0.625, 0.8125, 0.625, 0.75, 0.6875, 0.75, 0.6875, 0.8125, 0.6562, 0.8125, 0.6562, 0.75, 0.7188, 0.75, 0.7188, 0.8125, 0.6875, 0.8125, 0.6875, 0.75, 0.75, 0.75, 0.75, 0.8125, 0.7188, 0.8125, 0.7188, 0.75, 0.7812, 0.75, 0.7812, 0.8125, 0.75, 0.8125, 0.75, 0.75, 0.8125, 0.75, 0.8125, 0.8125, 0.7812, 0.8125, 0.7812, 0.75, 0.8438, 0.75, 0.8438, 0.8125, 0.8125, 0.8125, 0.8125, 0.75, 0.875, 0.75, 0.875, 0.8125, 0.8438, 0.8125, 0.8438, 0.75, 0.9062, 0.75, 0.9062, 0.8125, 0.875, 0.8125, 0.875, 0.75, 1.0, 0.75, 1.0, 0.8125, 0.9688, 0.8125, 0.9688, 0.75, 0.9688, 0.75, 0.9688, 0.8125, 0.9375, 0.8125, 0.9375, 0.75, 0.03125, 0.625, 0.03125, 0.6875, 0.0, 0.6875, 0.0, 0.625, 0.0625, 0.625, 0.0625, 0.6875, 0.03125, 0.6875, 0.03125, 0.625, 0.09375, 0.625, 0.09375, 0.6875, 0.0625, 0.6875, 0.0625, 0.625, 0.125, 0.625, 0.125, 0.6875, 0.09375, 0.6875, 0.09375, 0.625, 0.1562, 0.625, 0.1562, 0.6875, 0.125, 0.6875, 0.125, 0.625, 0.1875, 0.625, 0.1875, 0.6875, 0.1562, 0.6875, 0.1562, 0.625, 0.2188, 0.625, 0.2188, 0.6875, 0.1875, 0.6875, 0.1875, 0.625, 0.25, 0.625, 0.25, 0.6875, 0.2188, 0.6875, 0.2188, 0.625, 0.2812, 0.625, 0.2812, 0.6875, 0.25, 0.6875, 0.25, 0.625, 0.3125, 0.625, 0.3125, 0.6875, 0.2812, 0.6875, 0.2812, 0.625, 0.3438, 0.625, 0.3438, 0.6875, 0.3125, 0.6875, 0.3125, 0.625, 0.375, 0.625, 0.375, 0.6875, 0.3438, 0.6875, 0.3438, 0.625, 0.4062, 0.625, 0.4062, 0.6875, 0.375, 0.6875, 0.375, 0.625, 0.4375, 0.625, 0.4375, 0.6875, 0.4062, 0.6875, 0.4062, 0.625, 0.4688, 0.625, 0.4688, 0.6875, 0.4375, 0.6875, 0.4375, 0.625, 0.5, 0.625, 0.5, 0.6875, 0.4688, 0.6875, 0.4688, 0.625, 0.5312, 0.625, 0.5312, 0.6875, 0.5, 0.6875, 0.5, 0.625, 0.5625, 0.625, 0.5625, 0.6875, 0.5312, 0.6875, 0.5312, 0.625, 0.5938, 0.625, 0.5938, 0.6875, 0.5625, 0.6875, 0.5625, 0.625, 0.625, 0.625, 0.625, 0.6875, 0.5938, 0.6875, 0.5938, 0.625, 0.6562, 0.625, 0.6562, 0.6875, 0.625, 0.6875, 0.625, 0.625, 0.6875, 0.625, 0.6875, 0.6875, 0.6562, 0.6875, 0.6562, 0.625, 0.7188, 0.625, 0.7188, 0.6875, 0.6875, 0.6875, 0.6875, 0.625, 0.75, 0.625, 0.75, 0.6875, 0.7188, 0.6875, 0.7188, 0.625, 0.7812, 0.625, 0.7812, 0.6875, 0.75, 0.6875, 0.75, 0.625, 0.8125, 0.625, 0.8125, 0.6875, 0.7812, 0.6875, 0.7812, 0.625, 0.8438, 0.625, 0.8438, 0.6875, 0.8125, 0.6875, 0.8125, 0.625, 0.875, 0.625, 0.875, 0.6875, 0.8438, 0.6875, 0.8438, 0.625, 0.9062, 0.625, 0.9062, 0.6875, 0.875, 0.6875, 0.875, 0.625, 0.9375, 0.625, 0.9375, 0.6875, 0.9062, 0.6875, 0.9062, 0.625, 0.9688, 0.625, 0.9688, 0.6875, 0.9375, 0.6875, 0.9375, 0.625, 1.0, 0.625, 1.0, 0.6875, 0.9688, 0.6875, 0.9688, 0.625, 1.0, 0.5, 1.0, 0.5625, 0.9688, 0.5625, 0.9688, 0.5, 0.9688, 0.5, 0.9688, 0.5625, 0.9375, 0.5625, 0.9375, 0.5, 0.9375, 0.5, 0.9375, 0.5625, 0.9062, 0.5625, 0.9062, 0.5, 0.9062, 0.5, 0.9062, 0.5625, 0.875, 0.5625, 0.875, 0.5, 0.875, 0.5, 0.875, 0.5625, 0.8438, 0.5625, 0.8438, 0.5, 0.8438, 0.5, 0.8438, 0.5625, 0.8125, 0.5625, 0.8125, 0.5, 0.8125, 0.5, 0.8125, 0.5625, 0.7812, 0.5625, 0.7812, 0.5, 0.7812, 0.5, 0.7812, 0.5625, 0.75, 0.5625, 0.75, 0.5, 0.75, 0.5, 0.75, 0.5625, 0.7188, 0.5625, 0.7188, 0.5, 0.7188, 0.5, 0.7188, 0.5625, 0.6875, 0.5625, 0.6875, 0.5, 0.6875, 0.5, 0.6875, 0.5625, 0.6562, 0.5625, 0.6562, 0.5, 0.6562, 0.5, 0.6562, 0.5625, 0.625, 0.5625, 0.625, 0.5, 0.625, 0.5, 0.625, 0.5625, 0.5938, 0.5625, 0.5938, 0.5, 0.5938, 0.5, 0.5938, 0.5625, 0.5625, 0.5625, 0.5625, 0.5, 0.5625, 0.5, 0.5625, 0.5625, 0.5312, 0.5625, 0.5312, 0.5, 0.5312, 0.5, 0.5312, 0.5625, 0.5, 0.5625, 0.5, 0.5, 0.5, 0.5, 0.5, 0.5625, 0.4688, 0.5625, 0.4688, 0.5, 0.4688, 0.5, 0.4688, 0.5625, 0.4375, 0.5625, 0.4375, 0.5, 0.4375, 0.5, 0.4375, 0.5625, 0.4062, 0.5625, 0.4062, 0.5, 0.4062, 0.5, 0.4062, 0.5625, 0.375, 0.5625, 0.375, 0.5, 0.375, 0.5, 0.375, 0.5625, 0.3438, 0.5625, 0.3438, 0.5, 0.3438, 0.5, 0.3438, 0.5625, 0.3125, 0.5625, 0.3125, 0.5, 0.3125, 0.5, 0.3125, 0.5625, 0.2812, 0.5625, 0.2812, 0.5, 0.2812, 0.5, 0.2812, 0.5625, 0.25, 0.5625, 0.25, 0.5, 0.25, 0.5, 0.25, 0.5625, 0.2188, 0.5625, 0.2188, 0.5, 0.2188, 0.5, 0.2188, 0.5625, 0.1875, 0.5625, 0.1875, 0.5, 0.1875, 0.5, 0.1875, 0.5625, 0.1562, 0.5625, 0.1562, 0.5, 0.1562, 0.5, 0.1562, 0.5625, 0.125, 0.5625, 0.125, 0.5, 0.125, 0.5, 0.125, 0.5625, 0.09375, 0.5625, 0.09375, 0.5, 0.09375, 0.5, 0.09375, 0.5625, 0.0625, 0.5625, 0.0625, 0.5, 0.0625, 0.5, 0.0625, 0.5625, 0.03125, 0.5625, 0.03125, 0.5, 0.03125, 0.5, 0.03125, 0.5625, 0.0, 0.5625, 0.0, 0.5, 0.03125, 0.9375, 0.03125, 0.9688, 0.0, 0.9688, 0.0, 0.9375, 0.0625, 0.9375, 0.0625, 0.9688, 0.03125, 0.9688, 0.03125, 0.9375, 0.09375, 0.9375, 0.09375, 0.9688, 0.0625, 0.9688, 0.0625, 0.9375, 0.125, 0.9375, 0.125, 0.9688, 0.09375, 0.9688, 0.09375, 0.9375, 0.1562, 0.9375, 0.1562, 0.9688, 0.125, 0.9688, 0.125, 0.9375, 0.1875, 0.9375, 0.1875, 0.9688, 0.1562, 0.9688, 0.1562, 0.9375, 0.2188, 0.9375, 0.2188, 0.9688, 0.1875, 0.9688, 0.1875, 0.9375, 0.25, 0.9375, 0.25, 0.9688, 0.2188, 0.9688, 0.2188, 0.9375, 0.2812, 0.9375, 0.2812, 0.9688, 0.25, 0.9688, 0.25, 0.9375, 0.3125, 0.9375, 0.3125, 0.9688, 0.2812, 0.9688, 0.2812, 0.9375, 0.3438, 0.9375, 0.3438, 0.9688, 0.3125, 0.9688, 0.3125, 0.9375, 0.375, 0.9375, 0.375, 0.9688, 0.3438, 0.9688, 0.3438, 0.9375, 0.4062, 0.9375, 0.4062, 0.9688, 0.375, 0.9688, 0.375, 0.9375, 0.4375, 0.9375, 0.4375, 0.9688, 0.4062, 0.9688, 0.4062, 0.9375, 0.4688, 0.9375, 0.4688, 0.9688, 0.4375, 0.9688, 0.4375, 0.9375, 0.5, 0.9375, 0.5, 0.9688, 0.4688, 0.9688, 0.4688, 0.9375, 0.5312, 0.9375, 0.5312, 0.9688, 0.5, 0.9688, 0.5, 0.9375, 0.5625, 0.9375, 0.5625, 0.9688, 0.5312, 0.9688, 0.5312, 0.9375, 0.5938, 0.9375, 0.5938, 0.9688, 0.5625, 0.9688, 0.5625, 0.9375, 0.625, 0.9375, 0.625, 0.9688, 0.5938, 0.9688, 0.5938, 0.9375, 0.6562, 0.9375, 0.6562, 0.9688, 0.625, 0.9688, 0.625, 0.9375, 0.6875, 0.9375, 0.6875, 0.9688, 0.6562, 0.9688, 0.6562, 0.9375, 0.7188, 0.9375, 0.7188, 0.9688, 0.6875, 0.9688, 0.6875, 0.9375, 0.75, 0.9375, 0.75, 0.9688, 0.7188, 0.9688, 0.7188, 0.9375, 0.7812, 0.9375, 0.7812, 0.9688, 0.75, 0.9688, 0.75, 0.9375, 0.8125, 0.9375, 0.8125, 0.9688, 0.7812, 0.9688, 0.7812, 0.9375, 0.8438, 0.9375, 0.8438, 0.9688, 0.8125, 0.9688, 0.8125, 0.9375, 0.875, 0.9375, 0.875, 0.9688, 0.8438, 0.9688, 0.8438, 0.9375, 0.9062, 0.9375, 0.9062, 0.9688, 0.875, 0.9688, 0.875, 0.9375, 0.9375, 0.9375, 0.9375, 0.9688, 0.9062, 0.9688, 0.9062, 0.9375, 0.9688, 0.9375, 0.9688, 0.9688, 0.9375, 0.9688, 0.9375, 0.9375, 1.0, 0.9375, 1.0, 0.9688, 0.9688, 0.9688, 0.9688, 0.9375, 0.5938, 0.5, 0.5625, 0.5, 0.5625, 0.5, 0.5938, 0.5, 0.6562, 0.5, 0.625, 0.5, 0.625, 0.5, 0.6562, 0.5, 0.375, 0.5, 0.3438, 0.5, 0.3438, 0.5, 0.375, 0.5, 0.09375, 0.5, 0.0625, 0.5, 0.0625, 0.5, 0.09375, 0.5, 0.7812, 0.5, 0.75, 0.5, 0.75, 0.5, 0.7812, 0.5, 0.5, 0.5, 0.4688, 0.5, 0.4688, 0.5, 0.5, 0.5, 0.2188, 0.5, 0.1875, 0.5, 0.1875, 0.5, 0.2188, 0.5, 0.9062, 0.5, 0.875, 0.5, 0.875, 0.5, 0.9062, 0.5, 0.625, 0.5, 0.5938, 0.5, 0.5938, 0.5, 0.625, 0.5, 0.3438, 0.5, 0.3125, 0.5, 0.3125, 0.5, 0.3438, 0.5, 0.0625, 0.5, 0.03125, 0.5, 0.03125, 0.5, 0.0625, 0.5, 0.75, 0.5, 0.7188, 0.5, 0.7188, 0.5, 0.75, 0.5, 0.4688, 0.5, 0.4375, 0.5, 0.4375, 0.5, 0.4688, 0.5, 0.1875, 0.5, 0.1562, 0.5, 0.1562, 0.5, 0.1875, 0.5, 0.875, 0.5, 0.8438, 0.5, 0.8438, 0.5, 0.875, 0.5, 0.5938, 0.5, 0.5625, 0.5, 0.5625, 0.5, 0.5938, 0.5, 1.0, 0.5, 0.9688, 0.5, 0.9688, 0.5, 1.0, 0.5, 0.3125, 0.5, 0.2812, 0.5, 0.2812, 0.5, 0.3125, 0.5, 0.03125, 0.5, 0.0, 0.5, 0.0, 0.5, 0.03125, 0.5, 0.7188, 0.5, 0.6875, 0.5, 0.6875, 0.5, 0.7188, 0.5, 0.4375, 0.5, 0.4062, 0.5, 0.4062, 0.5, 0.4375, 0.5, 0.1562, 0.5, 0.125, 0.5, 0.125, 0.5, 0.1562, 0.5, 0.8438, 0.5, 0.8125, 0.5, 0.8125, 0.5, 0.8438, 0.5, 0.5625, 0.5, 0.5312, 0.5, 0.5312, 0.5, 0.5625, 0.5, 0.2812, 0.5, 0.25, 0.5, 0.25, 0.5, 0.2812, 0.5, 0.9688, 0.5, 0.9375, 0.5, 0.9375, 0.5, 0.9688, 0.5, 0.6875, 0.5, 0.6562, 0.5, 0.6562, 0.5, 0.6875, 0.5, 0.4062, 0.5, 0.375, 0.5, 0.375, 0.5, 0.4062, 0.5, 0.125, 0.5, 0.09375, 0.5, 0.09375, 0.5, 0.125, 0.5, 0.8125, 0.5, 0.7812, 0.5, 0.7812, 0.5, 0.8125, 0.5, 0.5312, 0.5, 0.5, 0.5, 0.5, 0.5, 0.5312, 0.5, 0.25, 0.5, 0.2188, 0.5, 0.2188, 0.5, 0.25, 0.5, 0.75, 0.49, 0.7968, 0.4854, 0.8418, 0.4717, 0.8833, 0.4496, 0.9197, 0.4197, 0.9496, 0.3833, 0.9717, 0.3418, 0.9854, 0.2968, 0.99, 0.25, 0.9854, 0.2032, 0.9717, 0.1582, 0.9496, 0.1167, 0.9197, 0.08029, 0.8833, 0.05045, 0.8418, 0.02827, 0.7968, 0.01461, 0.75, 0.01, 0.7032, 0.01461, 0.6582, 0.02827, 0.6167, 0.05045, 0.5803, 0.08029, 0.5504, 0.1167, 0.5283, 0.1582, 0.5146, 0.2032, 0.51, 0.25, 0.5146, 0.2968, 0.5283, 0.3418, 0.5504, 0.3833, 0.5803, 0.4197, 0.6167, 0.4496, 0.6582, 0.4717, 0.7032, 0.4854, 1.0, 0.5, 0.9688, 0.5, 0.9688, 0.5, 1.0, 0.5, 0.1562, 0.5, 0.125, 0.5, 0.125, 0.5, 0.1562, 0.5, 0.5625, 0.5, 0.5312, 0.5, 0.5312, 0.5, 0.5625, 0.5, 0.9688, 0.5, 0.9375, 0.5, 0.9375, 0.5, 0.9688, 0.5, 0.125, 0.5, 0.09375, 0.5, 0.09375, 0.5, 0.125, 0.5, 0.5312, 0.5, 0.5, 0.5, 0.5, 0.5, 0.5312, 0.5, 0.9375, 0.5, 0.9062, 0.5, 0.9062, 0.5, 0.9375, 0.5, 0.09375, 0.5, 0.0625, 0.5, 0.0625, 0.5, 0.09375, 0.5, 0.5, 0.5, 0.4688, 0.5, 0.4688, 0.5, 0.5, 0.5, 0.9062, 0.5, 0.875, 0.5, 0.875, 0.5, 0.9062, 0.5, 0.0625, 0.5, 0.03125, 0.5, 0.03125, 0.5, 0.0625, 0.5, 0.4688, 0.5, 0.4375, 0.5, 0.4375, 0.5, 0.4688, 0.5, 0.875, 0.5, 0.8438, 0.5, 0.8438, 0.5, 0.875, 0.5, 0.03125, 0.5, 0.0, 0.5, 0.0, 0.5, 0.03125, 0.5, 0.4375, 0.5, 0.4062, 0.5, 0.4062, 0.5, 0.4375, 0.5, 0.8438, 0.5, 0.8125, 0.5, 0.8125, 0.5, 0.8438, 0.5, 0.4062, 0.5, 0.375, 0.5, 0.375, 0.5, 0.4062, 0.5, 0.8125, 0.5, 0.7812, 0.5, 0.7812, 0.5, 0.8125, 0.5, 0.375, 0.5, 0.3438, 0.5, 0.3438, 0.5, 0.375, 0.5, 0.7812, 0.5, 0.75, 0.5, 0.75, 0.5, 0.7812, 0.5, 0.3438, 0.5, 0.3125, 0.5, 0.3125, 0.5, 0.3438, 0.5, 0.75, 0.5, 0.7188, 0.5, 0.7188, 0.5, 0.75, 0.5, 0.3125, 0.5, 0.2812, 0.5, 0.2812, 0.5, 0.3125, 0.5, 0.7188, 0.5, 0.6875, 0.5, 0.6875, 0.5, 0.7188, 0.5, 0.2812, 0.5, 0.25, 0.5, 0.25, 0.5, 0.2812, 0.5, 0.6875, 0.5, 0.6562, 0.5, 0.6562, 0.5, 0.6875, 0.5, 0.25, 0.5, 0.2188, 0.5, 0.2188, 0.5, 0.25, 0.5, 0.6562, 0.5, 0.625, 0.5, 0.625, 0.5, 0.6562, 0.5, 0.2188, 0.5, 0.1875, 0.5, 0.1875, 0.5, 0.2188, 0.5, 0.625, 0.5, 0.5938, 0.5, 0.5938, 0.5, 0.625, 0.5, 0.1875, 0.5, 0.1562, 0.5, 0.1562, 0.5, 0.1875, 0.5])
me_cylinder.materials.append(mat_material_001)
me_cylinder.materials.append(mat_material_002)
me_cylinder.materials.append(mat_material_003)
me_cylinder.use_remesh_preserve_volume = False
me_cylinder.use_remesh_preserve_attributes = False
me_cylinder.use_mirror_vertex_groups = False
me_cylinder.update()

# ---- objects
ob_cylinder = bpy.data.objects.new('Cylinder', me_cylinder)

# ---- transforms, parenting, visibility, modifiers, constraints
ob_cylinder.location = (0.0, 0.0, 0.0)
ob_cylinder.lineart.crease_threshold = 0.0

# ---- collection membership
col_collection.objects.link(ob_cylinder)

# ---- scene / render settings (as saved in the file)
scene.frame_start = 1; scene.frame_end = 250; scene.frame_set(1)
scene.render.engine = 'BLENDER_EEVEE_NEXT'
scene.cycles.use_denoising = False
scene.cycles.samples = 128
scene.cycles.sampling_pattern = 'TABULATED_SOBOL'
scene.cycles.use_adaptive_sampling = False
scene.cycles.use_light_tree = False
scene.view_settings.view_transform = 'Filmic'
bpy.context.view_layer.update()

# ---- added for rendering (the .blend has no active camera and no usable light): camera, sun
cam_auto = bpy.data.cameras.new('AutoCamera')
cam_auto.lens = 50.0
cam_auto.sensor_width = 36.0
cam_auto.clip_end = 1000.0
ob_auto_camera = bpy.data.objects.new('AutoCamera', cam_auto)
scene.collection.objects.link(ob_auto_camera)
ob_auto_camera.location = (29.982, -35.9784, 38.579)
ob_auto_camera.rotation_euler = (1.09748, -7.21219e-08, 0.694738)
scene.camera = ob_auto_camera
light_auto_sun = bpy.data.lights.new('AutoSun', 'SUN')
light_auto_sun.energy = 3.0
light_auto_sun.angle = 0.0523599
ob_auto_sun = bpy.data.objects.new('AutoSun', light_auto_sun)
scene.collection.objects.link(ob_auto_sun)
ob_auto_sun.rotation_euler = (0.872665, 0.174533, 0.523599)
bpy.context.view_layer.update()
